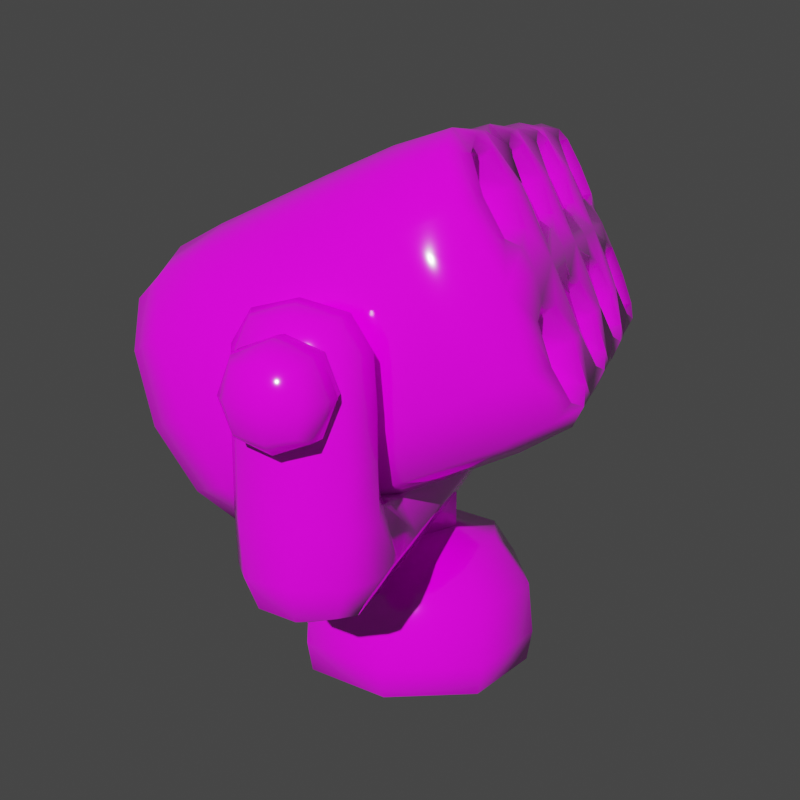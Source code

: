# Source: blend.blend  (saved by Blender 2.90.8; exported with 4.5.12 LTS)
import bpy
from mathutils import Matrix  # noqa: F401  (used for matrix-valued properties, if any)

bpy.ops.wm.read_factory_settings(use_empty=True)
scene = bpy.context.scene
scene.name = 'Scene'

# ---- collections
col_collection = bpy.data.collections.new('Collection'); scene.collection.children.link(col_collection)

# ---- images (referenced by path relative to the original .blend; pixels are not part of the script)
import os
ASSET_DIR = os.environ.get("B2B_ASSET_DIR", "")  # directory of the original .blend (textures are referenced by path, not embedded)
HERE = os.path.dirname(os.path.abspath(__file__))  # packed textures are extracted next to this script under _unpacked/

def load_image(name, relpath, width, height, colorspace="sRGB"):
    """Load a texture the original file referenced (path relative to the .blend, or extracted next to this script)."""
    p = next((c for c in (os.path.join(HERE, relpath), os.path.join(ASSET_DIR, relpath)) if relpath and os.path.exists(c)), "")
    if p:
        img = bpy.data.images.load(p, check_existing=True)
        img.name = name
    else:  # same state as the original file: an image datablock whose file is absent (Cycles renders it pink)
        img = bpy.data.images.new(name, width, height)
        img.source = "FILE"
        img.filepath = "//" + (relpath or name)
    img.colorspace_settings.name = colorspace
    return img
img_colortexture_png = load_image('colorTexture.png', 'colorTexture.png', 1024, 1024, 'sRGB')

# ---- materials (node trees are filled in below, after node groups)
mat_001 = bpy.data.materials.new('材质.001')

# ---- material node trees
mat_001.use_nodes = True; mat_001.node_tree.nodes.clear()
_N = mat_001.node_tree.nodes; _L = mat_001.node_tree.links
n0 = _N.new('ShaderNodeBsdfPrincipled'); n0.name = 'Principled BSDF'; n0.location = (10, 300)
n0.distribution = 'GGX'
n0.subsurface_method = 'BURLEY'
n0.inputs[2].default_value = 0.08961
n0.inputs[3].default_value = 1.45
n0.inputs[13].default_value = 0.9
n0.inputs[27].default_value = (0.0, 0.0, 0.0, 1.0)
n0.inputs[28].default_value = 1.0
n1 = _N.new('ShaderNodeOutputMaterial'); n1.name = 'Material Output'; n1.location = (300, 300)
n2 = _N.new('ShaderNodeTexImage'); n2.name = '图像纹理'; n2.location = (-303, 181)
n2.image = img_colortexture_png
_L.new(n0.outputs[0], n1.inputs[0])
_L.new(n2.outputs[0], n0.inputs[0])
n1.is_active_output = True

# ---- world
world_world = bpy.data.worlds.new('World'); scene.world = world_world
world_world.use_nodes = True; world_world.node_tree.nodes.clear()
_N = world_world.node_tree.nodes; _L = world_world.node_tree.links
n0 = _N.new('ShaderNodeOutputWorld'); n0.name = 'World Output'; n0.location = (300, 300)
n1 = _N.new('ShaderNodeBackground'); n1.name = 'Background'; n1.location = (10, 300)
n1.inputs[0].default_value = (0.05088, 0.05088, 0.05088, 1.0)
_L.new(n1.outputs[0], n0.inputs[0])
n0.is_active_output = True
world_world.color = (0.05088, 0.05088, 0.05088)
world_world.use_sun_shadow = False
world_world.sun_shadow_jitter_overblur = 0.0

# ---- cameras
cam_x = bpy.data.cameras.new('相机')

# ---- lights
light_x = bpy.data.lights.new('日光', 'SUN')
light_x.transmission_factor = 0.0
light_x.energy = 4.0
light_x.shadow_soft_size = 0.125

# ---- meshes
me_002 = bpy.data.meshes.new('立方体.002')
me_002.from_pydata([(1.959, -0.3115, 1.435), (1.979, -0.3551, 2.009), (1.959, 0.3115, 1.435), (1.979, 0.3551, 2.009), (2.503, 0.3115, 2.009), (2.456, 0.2336, 1.492), (2.456, -0.2336, 1.492), (2.503, -0.3115, 2.009), (2.173, 0.2336, 3.15), (2.173, -0.2336, 3.15), (2.456, 0.2336, 3.15), (2.456, -0.2336, 3.15), (2.125, -0.3115, 2.684), (2.125, 0.3115, 2.684), (2.503, 0.3115, 2.684), (2.503, -0.3115, 2.684), (1.522, 0.3162, 1.906), (1.961, 0.4363, 1.677), (1.959, 4.657e-09, 1.349), (1.888, -4.657e-10, 2.1), (1.961, -0.4363, 1.677), (1.522, -0.3115, 1.435), (1.522, 0.3115, 1.435), (1.522, -0.3162, 1.906), (2.495, 0.2982, 1.686), (2.487, -9.313e-10, 1.455), (2.574, 1.863e-09, 2.009), (2.495, -0.2982, 1.686), (2.299, -0.4363, 2.009), (2.299, 0.4363, 2.009), (2.287, 0.2982, 1.445), (2.287, -0.2982, 1.445), (2.142, -9.313e-10, 3.183), (2.487, -1.863e-09, 3.183), (2.314, -0.2848, 3.183), (2.314, 0.2848, 3.183), (2.134, -0.2982, 2.978), (2.11, 0.3162, 2.354), (2.495, 0.2982, 2.978), (2.503, -0.3115, 2.352), (2.11, -0.3162, 2.354), (2.134, 0.2982, 2.978), (2.503, 0.3115, 2.352), (2.495, -0.2982, 2.978), (2.314, -0.4284, 2.684), (2.314, 0.4284, 2.684), (2.574, 1.421e-14, 2.684), (2.055, 0.0, 2.684), (1.523, 0.4295, 1.667), (2.066, 1.863e-09, 2.981), (1.522, -4.657e-10, 1.349), (1.515, 1.863e-09, 1.995), (1.523, -0.4295, 1.667), (2.563, 1.863e-09, 1.683), (2.293, 0.427, 1.681), (2.293, -0.427, 1.681), (2.29, -1.863e-09, 1.362), (2.314, 3.725e-09, 3.252), (2.563, -1.863e-09, 2.981), (2.314, 0.4103, 2.981), (2.314, -0.4103, 2.981), (2.311, -0.4295, 2.352), (2.311, 0.4295, 2.352), (2.574, -4.366e-11, 2.352), (2.035, -1.421e-14, 2.361), (-1.959, -0.3115, 1.435), (-1.979, -0.3551, 2.009), (-1.959, 0.3115, 1.435), (-1.979, 0.3551, 2.009), (-2.503, 0.3115, 2.009), (-2.456, 0.2336, 1.492), (-2.456, -0.2336, 1.492), (-2.503, -0.3115, 2.009), (-2.173, 0.2336, 3.15), (-2.173, -0.2336, 3.15), (-2.456, 0.2336, 3.15), (-2.456, -0.2336, 3.15), (-2.125, -0.3115, 2.684), (-2.125, 0.3115, 2.684), (-2.503, 0.3115, 2.684), (-2.503, -0.3115, 2.684), (0.0, 0.3115, 1.435), (0.0, 0.3115, 1.894), (0.0, -0.3115, 1.435), (0.0, -0.3115, 1.894), (-1.522, 0.3162, 1.906), (-1.961, 0.4363, 1.677), (-1.959, 4.657e-09, 1.349), (-1.888, -4.657e-10, 2.1), (-1.961, -0.4363, 1.677), (-1.522, -0.3115, 1.435), (-1.522, 0.3115, 1.435), (-1.522, -0.3162, 1.906), (0.0, 1.863e-09, 1.981), (0.0, 1.863e-09, 1.349), (0.0, -0.4284, 1.665), (0.0, 0.4284, 1.665), (-2.495, 0.2982, 1.686), (-2.487, -9.313e-10, 1.455), (-2.574, 1.863e-09, 2.009), (-2.495, -0.2982, 1.686), (-2.299, -0.4363, 2.009), (-2.299, 0.4363, 2.009), (-2.287, 0.2982, 1.445), (-2.287, -0.2982, 1.445), (-2.142, -9.313e-10, 3.183), (-2.487, -1.863e-09, 3.183), (-2.314, -0.2848, 3.183), (-2.314, 0.2848, 3.183), (-2.134, -0.2982, 2.978), (-2.11, 0.3162, 2.354), (-2.495, 0.2982, 2.978), (-2.503, -0.3115, 2.352), (-2.11, -0.3162, 2.354), (-2.134, 0.2982, 2.978), (-2.503, 0.3115, 2.352), (-2.495, -0.2982, 2.978), (-2.314, -0.4284, 2.684), (-2.314, 0.4284, 2.684), (-2.574, 1.421e-14, 2.684), (-2.055, 0.0, 2.684), (-1.523, 0.4295, 1.667), (-2.066, 1.863e-09, 2.981), (-1.522, -4.657e-10, 1.349), (-1.515, 1.863e-09, 1.995), (-1.523, -0.4295, 1.667), (-2.563, 1.863e-09, 1.683), (-2.293, 0.427, 1.681), (-2.293, -0.427, 1.681), (-2.29, -1.863e-09, 1.362), (-2.314, 3.725e-09, 3.252), (-2.563, -1.863e-09, 2.981), (-2.314, 0.4103, 2.981), (-2.314, -0.4103, 2.981), (-2.311, -0.4295, 2.352), (-2.311, 0.4295, 2.352), (-2.574, -4.366e-11, 2.352), (-2.035, -1.421e-14, 2.361), (2.5, -0.1696, 2.966), (2.835, -0.1696, 2.966), (2.5, 0.1696, 2.966), (2.835, 0.1696, 2.966), (2.5, -0.1696, 2.627), (2.835, -0.1696, 2.627), (2.5, 0.1696, 2.627), (2.835, 0.1696, 2.627), (2.607, -0.2261, 3.023), (2.607, 0.2261, 3.023), (2.607, 0.2261, 2.57), (2.607, -0.2261, 2.57), (2.495, -2.95e-07, 3.003), (2.738, -0.2164, 3.013), (2.856, -2.445e-07, 3.003), (2.528, 0.2164, 3.013), (2.495, 0.2067, 2.796), (2.856, 0.2067, 2.796), (2.528, 0.2164, 2.58), (2.495, -2.947e-07, 2.59), (2.856, -2.463e-07, 2.59), (2.528, -0.2164, 2.58), (2.495, -0.2067, 2.796), (2.856, -0.2067, 2.796), (2.528, -0.2164, 3.013), (2.738, 0.2164, 3.013), (2.738, 0.2164, 2.58), (2.738, -0.2164, 2.58), (2.607, -0.3109, 2.796), (2.607, -2.771e-07, 2.486), (2.607, 0.3109, 2.796), (2.607, -2.794e-07, 3.107), (2.74, -2.614e-07, 3.094), (2.74, 0.2978, 2.796), (2.74, -2.614e-07, 2.499), (2.74, -0.2978, 2.796), (2.486, -2.936e-07, 2.796), (2.898, -2.381e-07, 2.796), (2.528, -0.2978, 2.796), (2.528, -2.878e-07, 2.499), (2.528, 0.2978, 2.796), (2.528, -2.855e-07, 3.094), (-2.5, -0.1696, 2.966), (-2.835, -0.1696, 2.966), (-2.5, 0.1696, 2.966), (-2.835, 0.1696, 2.966), (-2.5, -0.1696, 2.627), (-2.835, -0.1696, 2.627), (-2.5, 0.1696, 2.627), (-2.835, 0.1696, 2.627), (-2.607, -0.2261, 3.023), (-2.607, 0.2261, 3.023), (-2.607, 0.2261, 2.57), (-2.607, -0.2261, 2.57), (-2.495, -2.95e-07, 3.003), (-2.738, -0.2164, 3.013), (-2.856, -2.445e-07, 3.003), (-2.528, 0.2164, 3.013), (-2.495, 0.2067, 2.796), (-2.856, 0.2067, 2.796), (-2.528, 0.2164, 2.58), (-2.495, -2.947e-07, 2.59), (-2.856, -2.463e-07, 2.59), (-2.528, -0.2164, 2.58), (-2.495, -0.2067, 2.796), (-2.856, -0.2067, 2.796), (-2.528, -0.2164, 3.013), (-2.738, 0.2164, 3.013), (-2.738, 0.2164, 2.58), (-2.738, -0.2164, 2.58), (-2.607, -0.3109, 2.796), (-2.607, -2.771e-07, 2.486), (-2.607, 0.3109, 2.796), (-2.607, -2.794e-07, 3.107), (-2.74, -2.614e-07, 3.094), (-2.74, 0.2978, 2.796), (-2.74, -2.614e-07, 2.499), (-2.74, -0.2978, 2.796), (-2.486, -2.936e-07, 2.796), (-2.898, -2.381e-07, 2.796), (-2.528, -0.2978, 2.796), (-2.528, -2.878e-07, 2.499), (-2.528, 0.2978, 2.796), (-2.528, -2.855e-07, 3.094), (-0.5, -0.5, 0.042), (-0.5, -0.5, 1.032), (-0.5, 0.5, 0.042), (-0.5, 0.5, 1.032), (0.5, -0.5, 0.042), (0.5, -0.5, 1.032), (0.5, 0.5, 0.042), (0.5, 0.5, 1.032), (-0.6667, -0.6667, 0.3594), (-0.6667, 0.6667, 0.3594), (0.6667, 0.6667, 0.3594), (0.6667, -0.6667, 0.3594), (-0.6096, -9.313e-10, 0.02918), (-0.6381, -0.6381, 0.7437), (-0.6096, -6.519e-09, 1.091), (-0.6381, 0.6381, 0.1256), (1.863e-09, 0.6096, 0.02918), (-5.588e-09, 0.6096, 1.091), (0.6381, 0.6381, 0.1256), (0.6096, -1.863e-09, 0.02918), (0.6096, -1.863e-09, 1.091), (0.6381, -0.6381, 0.1256), (-3.725e-09, -0.6096, 0.02918), (-9.313e-10, -0.6096, 1.091), (-0.6381, -0.6381, 0.1256), (-0.6381, 0.6381, 0.7437), (0.6381, 0.6381, 0.7437), (0.6381, -0.6381, 0.7437), (0.0, -0.9167, 0.3594), (0.9167, 0.0, 0.3594), (0.0, 0.9167, 0.3594), (-0.9167, 0.0, 0.3594), (-0.8781, 2.794e-09, 0.7495), (-5.588e-09, 0.8781, 0.7495), (0.8781, 5.588e-09, 0.7495), (5.588e-09, -0.8781, 0.7495), (4.657e-09, 1.304e-08, 0.002276), (-9.313e-10, -1.397e-08, 1.216), (7.451e-09, -0.8781, 0.1244), (0.8781, 7.451e-09, 0.1244), (-7.451e-09, 0.8781, 0.1244), (-0.8781, -7.451e-09, 0.1244), (0.0, 0.3061, 0.8263), (0.0, 0.3061, 1.865), (0.2911, 0.09459, 0.8263), (0.2911, 0.09459, 1.865), (0.1799, -0.2476, 0.8263), (0.1799, -0.2476, 1.865), (-0.1799, -0.2476, 0.8263), (-0.1799, -0.2476, 1.865), (-0.2911, 0.09459, 0.8263), (-0.2911, 0.09459, 1.865), (1.798, -0.6555, 1.733), (1.798, -1.257, 3.107), (1.834, 1.299, 2.532), (1.834, 0.6551, 4.001), (1.872, -0.1182, 1.877), (1.872, 0.5882, 2.187), (1.872, -0.08036, 3.713), (1.872, -0.7867, 3.404), (1.0, 1.397, 2.496), (1.0, 0.6953, 4.098), (1.006, -0.6577, 1.641), (1.006, -1.326, 3.168), (1.0, -0.1472, 3.866), (1.0, -0.8452, 3.56), (1.0, 0.655, 2.034), (1.0, -0.04301, 1.728), (2.014, 1.046, 3.297), (1.961, -1.109, 2.353), (2.153, 0.2539, 2.95), (2.153, -0.4775, 2.63), (1.026, -1.239, 2.296), (1.009, 1.13, 3.333), (1.33, 0.8006, 3.542), (1.323, 0.6589, 3.866), (1.683, 0.6589, 3.866), (1.702, 0.8006, 3.542), (0.3234, 0.8006, 3.542), (0.3234, 0.6589, 3.866), (0.6766, 0.6589, 3.866), (0.6766, 0.8006, 3.542), (0.3234, 1.202, 2.626), (0.3234, 1.06, 2.95), (0.6766, 1.06, 2.95), (0.6766, 1.202, 2.626), (1.323, 1.202, 2.626), (1.33, 1.06, 2.95), (1.702, 1.06, 2.95), (1.683, 1.202, 2.626), (1.391, -0.01113, 3.499), (1.391, 0.07625, 3.299), (1.609, 0.07625, 3.299), (1.609, -0.01113, 3.499), (0.3911, -0.01113, 3.499), (0.3911, 0.07625, 3.299), (0.6089, 0.07625, 3.299), (0.6089, -0.01113, 3.499), (0.3911, 0.39, 2.583), (0.3911, 0.4774, 2.383), (0.6089, 0.4774, 2.383), (0.6089, 0.39, 2.583), (1.391, 0.39, 2.583), (1.391, 0.4774, 2.383), (1.609, 0.4774, 2.383), (1.609, 0.39, 2.583), (-1.798, -0.6555, 1.733), (-1.798, -1.257, 3.107), (-1.834, 1.299, 2.532), (-1.834, 0.6551, 4.001), (-1.872, -0.1182, 1.877), (-1.872, 0.5882, 2.187), (-1.872, -0.08036, 3.713), (-1.872, -0.7867, 3.404), (-1.0, 1.397, 2.496), (1.108e-07, 1.397, 2.496), (1.136e-07, 0.6953, 4.098), (-1.0, 0.6953, 4.098), (1.192e-07, -0.6577, 1.641), (-1.006, -0.6577, 1.641), (-1.006, -1.326, 3.168), (1.192e-07, -1.326, 3.168), (1.192e-07, -0.1472, 3.866), (-1.0, -0.1472, 3.866), (1.192e-07, -0.8452, 3.56), (-1.0, -0.8452, 3.56), (-1.0, 0.655, 2.034), (1.192e-07, 0.655, 2.034), (-1.0, -0.04301, 1.728), (1.192e-07, -0.04301, 1.728), (-2.014, 1.046, 3.297), (-1.961, -1.109, 2.353), (-2.153, 0.2539, 2.95), (-2.153, -0.4775, 2.63), (-1.026, -1.239, 2.296), (1.192e-07, -1.239, 2.296), (1.204e-07, 1.13, 3.333), (-1.009, 1.13, 3.333), (-1.33, 0.8006, 3.542), (-1.323, 0.6589, 3.866), (-1.683, 0.6589, 3.866), (-1.702, 0.8006, 3.542), (-0.3234, 0.8006, 3.542), (-0.3234, 0.6589, 3.866), (-0.6766, 0.6589, 3.866), (-0.6766, 0.8006, 3.542), (-0.3234, 1.202, 2.626), (-0.3234, 1.06, 2.95), (-0.6766, 1.06, 2.95), (-0.6766, 1.202, 2.626), (-1.323, 1.202, 2.626), (-1.33, 1.06, 2.95), (-1.702, 1.06, 2.95), (-1.683, 1.202, 2.626), (-1.391, -0.01113, 3.499), (-1.391, 0.07625, 3.299), (-1.609, 0.07625, 3.299), (-1.609, -0.01113, 3.499), (-0.3911, -0.01113, 3.499), (-0.3911, 0.07625, 3.299), (-0.6089, 0.07625, 3.299), (-0.6089, -0.01113, 3.499), (-0.3911, 0.39, 2.583), (-0.3911, 0.4774, 2.383), (-0.6089, 0.4774, 2.383), (-0.6089, 0.39, 2.583), (-1.391, 0.39, 2.583), (-1.391, 0.4774, 2.383), (-1.609, 0.4774, 2.383), (-1.609, 0.39, 2.583), (1.484, 0.6122, 4.119), (2.021, 1.176, 2.83), (1.867, 0.9901, 2.367), (1.859, -1.086, 3.257), (1.913, -0.8687, 1.947), (1.49, -0.6575, 1.657), (1.859, -0.4292, 1.757), (1.872, 0.217, 2.024), (1.867, 0.3248, 3.887), (1.872, -0.4515, 3.551), (1.484, -0.1389, 3.847), (1.484, -0.8379, 3.541), (2.089, 0.4461, 2.511), (2.089, -0.2759, 2.195), (1.484, 1.356, 2.421), (0.5, 1.367, 2.413), (0.5, 0.6146, 4.132), (0.5008, -0.6577, 1.641), (1.49, -1.315, 3.157), (0.5008, -1.326, 3.168), (0.5, -0.1472, 3.866), (0.5, -0.8452, 3.56), (1.484, 0.6467, 2.053), (0.5, 0.655, 2.034), (1.484, -0.05241, 1.747), (0.5, -0.04301, 1.728), (1.192e-07, 0.2849, 1.872), (1.0, 0.2849, 1.872), (1.192e-07, 1.061, 2.224), (1.0, 1.061, 2.224), (1.0, -0.5173, 3.704), (1.192e-07, -0.5173, 3.704), (1.0, 0.2677, 4.036), (1.192e-07, 0.2677, 4.036), (1.001, -1.134, 3.411), (1.192e-07, -1.134, 3.411), (1.192e-07, -0.3486, 1.617), (1.001, -0.3486, 1.617), (1.018, -0.9781, 1.887), (1.211e-07, -0.9781, 1.887), (1.18e-07, 1.321, 2.881), (1.001, 1.321, 2.881), (2.021, 0.7915, 3.709), (1.913, -1.244, 2.805), (2.089, 0.0617, 3.389), (2.089, -0.6603, 3.073), (1.018, -1.362, 2.765), (1.211e-07, -1.362, 2.765), (1.18e-07, 0.9268, 3.781), (1.001, 0.9268, 3.781), (0.5006, 1.13, 3.333), (0.5032, -1.239, 2.296), (1.556, -1.222, 2.304), (2.153, -0.1204, 2.786), (2.142, 0.6645, 3.13), (2.129, -0.8353, 2.473), (1.568, 1.124, 3.331), (1.258, 0.7297, 3.704), (1.518, 0.8271, 3.482), (1.501, 0.6324, 3.927), (1.761, 0.7297, 3.704), (1.259, 1.007, 3.545), (1.243, 0.796, 4.003), (1.758, 0.789, 3.991), (1.826, 0.9983, 3.541), (0.2572, 0.7297, 3.704), (0.5, 0.8271, 3.482), (0.5, 0.6324, 3.927), (0.7428, 0.7297, 3.704), (0.2429, 1.007, 3.545), (0.2429, 0.796, 4.003), (0.7571, 0.796, 4.003), (0.7577, 1.007, 3.545), (0.2572, 1.131, 2.788), (0.5, 1.228, 2.566), (0.5, 1.033, 3.011), (0.7428, 1.131, 2.788), (0.2429, 1.396, 2.634), (0.2429, 1.202, 3.1), (0.7577, 1.202, 3.1), (0.7571, 1.396, 2.634), (1.258, 1.131, 2.788), (1.501, 1.228, 2.566), (1.518, 1.033, 3.011), (1.761, 1.131, 2.788), (1.243, 1.396, 2.634), (1.259, 1.202, 3.1), (1.826, 1.193, 3.096), (1.758, 1.382, 2.637), (1.367, -0.03292, 3.37), (1.5, 0.02034, 3.249), (1.5, -0.08618, 3.492), (1.633, -0.03292, 3.37), (0.3672, -0.03292, 3.37), (0.5, 0.02034, 3.249), (0.5, -0.08618, 3.492), (0.6328, -0.03292, 3.37), (0.3672, 0.3682, 2.454), (0.5, 0.4215, 2.333), (0.5, 0.3149, 2.576), (0.6328, 0.3682, 2.454), (1.367, 0.3682, 2.454), (1.5, 0.4215, 2.333), (1.5, 0.3149, 2.576), (1.633, 0.3682, 2.454), (0.3571, 0.2869, 3.666), (0.3571, 0.4016, 3.405), (0.6429, 0.4016, 3.405), (0.6429, 0.2869, 3.666), (1.357, 0.2869, 3.666), (1.358, 0.4016, 3.405), (1.646, 0.4016, 3.405), (1.644, 0.2869, 3.666), (1.358, 0.6881, 2.75), (1.357, 0.8027, 2.488), (1.644, 0.8027, 2.488), (1.646, 0.6881, 2.75), (0.3571, 0.6881, 2.75), (0.3571, 0.8027, 2.488), (0.6429, 0.8027, 2.488), (0.6429, 0.6881, 2.75), (-1.484, 0.6122, 4.119), (-2.021, 1.176, 2.83), (-1.867, 0.9901, 2.367), (-1.859, -1.086, 3.257), (-1.913, -0.8687, 1.947), (-1.49, -0.6575, 1.657), (-1.859, -0.4292, 1.757), (-1.872, 0.217, 2.024), (-1.867, 0.3248, 3.887), (-1.872, -0.4515, 3.551), (-1.484, -0.1389, 3.847), (-1.484, -0.8379, 3.541), (-2.089, 0.4461, 2.511), (-2.089, -0.2759, 2.195), (-1.484, 1.356, 2.421), (-0.5, 1.367, 2.413), (-0.5, 0.6146, 4.132), (-0.5008, -0.6577, 1.641), (-1.49, -1.315, 3.157), (-0.5008, -1.326, 3.168), (-0.5, -0.1472, 3.866), (-0.5, -0.8452, 3.56), (-1.484, 0.6467, 2.053), (-0.5, 0.655, 2.034), (-1.484, -0.05241, 1.747), (-0.5, -0.04301, 1.728), (-1.0, 0.2849, 1.872), (-1.0, 1.061, 2.224), (-1.0, -0.5173, 3.704), (-1.0, 0.2677, 4.036), (-1.001, -1.134, 3.411), (-1.001, -0.3486, 1.617), (-1.018, -0.9781, 1.887), (-1.001, 1.321, 2.881), (-2.021, 0.7915, 3.709), (-1.913, -1.244, 2.805), (-2.089, 0.0617, 3.389), (-2.089, -0.6603, 3.073), (-1.018, -1.362, 2.765), (-1.001, 0.9268, 3.781), (-0.5006, 1.13, 3.333), (-0.5032, -1.239, 2.296), (-1.556, -1.222, 2.304), (-2.153, -0.1204, 2.786), (-2.142, 0.6645, 3.13), (-2.129, -0.8353, 2.473), (-1.568, 1.124, 3.331), (-1.258, 0.7297, 3.704), (-1.518, 0.8271, 3.482), (-1.501, 0.6324, 3.927), (-1.761, 0.7297, 3.704), (-1.259, 1.007, 3.545), (-1.243, 0.796, 4.003), (-1.758, 0.789, 3.991), (-1.826, 0.9983, 3.541), (-0.2572, 0.7297, 3.704), (-0.5, 0.8271, 3.482), (-0.5, 0.6324, 3.927), (-0.7428, 0.7297, 3.704), (-0.2429, 1.007, 3.545), (-0.2429, 0.796, 4.003), (-0.7571, 0.796, 4.003), (-0.7577, 1.007, 3.545), (-0.2572, 1.131, 2.788), (-0.5, 1.228, 2.566), (-0.5, 1.033, 3.011), (-0.7428, 1.131, 2.788), (-0.2429, 1.396, 2.634), (-0.2429, 1.202, 3.1), (-0.7577, 1.202, 3.1), (-0.7571, 1.396, 2.634), (-1.258, 1.131, 2.788), (-1.501, 1.228, 2.566), (-1.518, 1.033, 3.011), (-1.761, 1.131, 2.788), (-1.243, 1.396, 2.634), (-1.259, 1.202, 3.1), (-1.826, 1.193, 3.096), (-1.758, 1.382, 2.637), (-1.367, -0.03292, 3.37), (-1.5, 0.02034, 3.249), (-1.5, -0.08618, 3.492), (-1.633, -0.03292, 3.37), (-0.3672, -0.03292, 3.37), (-0.5, 0.02034, 3.249), (-0.5, -0.08618, 3.492), (-0.6328, -0.03292, 3.37), (-0.3672, 0.3682, 2.454), (-0.5, 0.4215, 2.333), (-0.5, 0.3149, 2.576), (-0.6328, 0.3682, 2.454), (-1.367, 0.3682, 2.454), (-1.5, 0.4215, 2.333), (-1.5, 0.3149, 2.576), (-1.633, 0.3682, 2.454), (-0.3571, 0.2869, 3.666), (-0.3571, 0.4016, 3.405), (-0.6429, 0.4016, 3.405), (-0.6429, 0.2869, 3.666), (-1.357, 0.2869, 3.666), (-1.358, 0.4016, 3.405), (-1.646, 0.4016, 3.405), (-1.644, 0.2869, 3.666), (-1.358, 0.6881, 2.75), (-1.357, 0.8027, 2.488), (-1.644, 0.8027, 2.488), (-1.646, 0.6881, 2.75), (-0.3571, 0.6881, 2.75), (-0.3571, 0.8027, 2.488), (-0.6429, 0.8027, 2.488), (-0.6429, 0.6881, 2.75), (0.5, 0.2589, 3.713), (2.067, -0.9974, 2.922), (1.483, -0.3579, 1.635), (1.483, 1.049, 2.237), (1.484, 0.2764, 1.891), (2.081, 0.4673, 3.566), (2.089, -0.3114, 3.226), (0.5, 0.2849, 1.872), (0.5, 1.059, 2.22), (1.484, -0.5091, 3.685), (0.5, -0.5173, 3.704), (1.483, 0.2692, 4.018), (0.5, 0.2632, 4.037), (1.483, -1.127, 3.392), (0.5001, -1.134, 3.411), (0.5001, -0.3486, 1.617), (1.532, -1.348, 2.769), (0.5023, -1.362, 2.765), (0.5, 0.4167, 3.352), (0.3033, 0.3378, 3.533), (0.5023, -0.9781, 1.887), (1.532, -0.9653, 1.896), (2.089, 0.07297, 2.348), (2.081, 0.8511, 2.689), (2.067, -0.6152, 2.049), (1.161, 0.9035, 3.778), (1.498, 0.754, 4.076), (1.887, 0.8884, 3.769), (1.551, 1.04, 3.467), (0.1587, 0.9035, 3.778), (0.5, 0.7549, 4.079), (0.8415, 0.9035, 3.778), (0.5001, 1.041, 3.468), (0.1587, 1.303, 2.866), (0.5001, 1.168, 3.177), (0.8415, 1.303, 2.866), (0.5, 1.423, 2.553), (1.161, 1.303, 2.866), (1.551, 1.167, 3.177), (1.887, 1.286, 2.861), (1.498, 1.421, 2.554), (1.5, -0.1703, 3.31), (0.5, -0.1703, 3.31), (0.5, 0.2308, 2.394), (1.5, 0.2308, 2.394), (1.303, 0.3378, 3.533), (0.6967, 0.3378, 3.533), (1.502, 0.4167, 3.352), (1.5, 0.2589, 3.713), (1.303, 0.7389, 2.617), (1.699, 0.3378, 3.533), (1.5, 0.8178, 2.436), (1.502, 0.66, 2.797), (0.3033, 0.7389, 2.617), (1.699, 0.7389, 2.617), (0.5, 0.8178, 2.436), (0.5, 0.66, 2.797), (0.6967, 0.7389, 2.617), (-0.5, 0.2589, 3.713), (-2.067, -0.9974, 2.922), (-1.483, -0.3579, 1.635), (-1.483, 1.049, 2.237), (-1.484, 0.2764, 1.891), (-2.081, 0.4673, 3.566), (-2.089, -0.3114, 3.226), (-0.5, 0.2849, 1.872), (-0.5, 1.059, 2.22), (-1.484, -0.5091, 3.685), (-0.5, -0.5173, 3.704), (-1.483, 0.2692, 4.018), (-0.5, 0.2632, 4.037), (-1.483, -1.127, 3.392), (-0.5001, -1.134, 3.411), (-0.5001, -0.3486, 1.617), (-1.532, -1.348, 2.769), (-0.5023, -1.362, 2.765), (-0.5, 0.4167, 3.352), (-0.3033, 0.3378, 3.533), (-0.5023, -0.9781, 1.887), (-1.532, -0.9653, 1.896), (-2.089, 0.07297, 2.348), (-2.081, 0.8511, 2.689), (-2.067, -0.6152, 2.049), (-1.161, 0.9035, 3.778), (-1.498, 0.754, 4.076), (-1.887, 0.8884, 3.769), (-1.551, 1.04, 3.467), (-0.1587, 0.9035, 3.778), (-0.5, 0.7549, 4.079), (-0.8415, 0.9035, 3.778), (-0.5001, 1.041, 3.468), (-0.1587, 1.303, 2.866), (-0.5001, 1.168, 3.177), (-0.8415, 1.303, 2.866), (-0.5, 1.423, 2.553), (-1.161, 1.303, 2.866), (-1.551, 1.167, 3.177), (-1.887, 1.286, 2.861), (-1.498, 1.421, 2.554), (-1.5, -0.1703, 3.31), (-0.5, -0.1703, 3.31), (-0.5, 0.2308, 2.394), (-1.5, 0.2308, 2.394), (-1.303, 0.3378, 3.533), (-0.6967, 0.3378, 3.533), (-1.502, 0.4167, 3.352), (-1.5, 0.2589, 3.713), (-1.303, 0.7389, 2.617), (-1.699, 0.3378, 3.533), (-1.5, 0.8178, 2.436), (-1.502, 0.66, 2.797), (-0.3033, 0.7389, 2.617), (-1.699, 0.7389, 2.617), (-0.5, 0.8178, 2.436), (-0.5, 0.66, 2.797), (-0.6967, 0.7389, 2.617)], [], [(81, 96, 48, 22), (96, 82, 16, 48), (48, 16, 3, 17), (22, 48, 17, 2), (13, 47, 49, 41), (47, 12, 36, 49), (49, 36, 9, 32), (41, 49, 32, 8), (81, 22, 50, 94), (22, 2, 18, 50), (50, 18, 0, 21), (94, 50, 21, 83), (3, 16, 51, 19), (16, 82, 93, 51), (51, 93, 84, 23), (19, 51, 23, 1), (0, 20, 52, 21), (20, 1, 23, 52), (52, 23, 84, 95), (21, 52, 95, 83), (5, 24, 53, 25), (24, 4, 26, 53), (53, 26, 7, 27), (25, 53, 27, 6), (2, 17, 54, 30), (17, 3, 29, 54), (54, 29, 4, 24), (30, 54, 24, 5), (1, 20, 55, 28), (20, 0, 31, 55), (55, 31, 6, 27), (28, 55, 27, 7), (0, 18, 56, 31), (18, 2, 30, 56), (56, 30, 5, 25), (31, 56, 25, 6), (8, 32, 57, 35), (32, 9, 34, 57), (57, 34, 11, 33), (35, 57, 33, 10), (15, 46, 58, 43), (46, 14, 38, 58), (58, 38, 10, 33), (43, 58, 33, 11), (14, 45, 59, 38), (45, 13, 41, 59), (59, 41, 8, 35), (38, 59, 35, 10), (12, 44, 60, 36), (44, 15, 43, 60), (60, 43, 11, 34), (36, 60, 34, 9), (1, 28, 61, 40), (28, 7, 39, 61), (61, 39, 15, 44), (40, 61, 44, 12), (4, 29, 62, 42), (29, 3, 37, 62), (62, 37, 13, 45), (42, 62, 45, 14), (7, 26, 63, 39), (26, 4, 42, 63), (63, 42, 14, 46), (39, 63, 46, 15), (3, 19, 64, 37), (19, 1, 40, 64), (64, 40, 12, 47), (37, 64, 47, 13), (81, 91, 121, 96), (96, 121, 85, 82), (121, 86, 68, 85), (91, 67, 86, 121), (78, 114, 122, 120), (120, 122, 109, 77), (122, 105, 74, 109), (114, 73, 105, 122), (81, 94, 123, 91), (91, 123, 87, 67), (123, 90, 65, 87), (94, 83, 90, 123), (68, 88, 124, 85), (85, 124, 93, 82), (124, 92, 84, 93), (88, 66, 92, 124), (65, 90, 125, 89), (89, 125, 92, 66), (125, 95, 84, 92), (90, 83, 95, 125), (70, 98, 126, 97), (97, 126, 99, 69), (126, 100, 72, 99), (98, 71, 100, 126), (67, 103, 127, 86), (86, 127, 102, 68), (127, 97, 69, 102), (103, 70, 97, 127), (66, 101, 128, 89), (89, 128, 104, 65), (128, 100, 71, 104), (101, 72, 100, 128), (65, 104, 129, 87), (87, 129, 103, 67), (129, 98, 70, 103), (104, 71, 98, 129), (73, 108, 130, 105), (105, 130, 107, 74), (130, 106, 76, 107), (108, 75, 106, 130), (80, 116, 131, 119), (119, 131, 111, 79), (131, 106, 75, 111), (116, 76, 106, 131), (79, 111, 132, 118), (118, 132, 114, 78), (132, 108, 73, 114), (111, 75, 108, 132), (77, 109, 133, 117), (117, 133, 116, 80), (133, 107, 76, 116), (109, 74, 107, 133), (66, 113, 134, 101), (101, 134, 112, 72), (134, 117, 80, 112), (113, 77, 117, 134), (69, 115, 135, 102), (102, 135, 110, 68), (135, 118, 78, 110), (115, 79, 118, 135), (72, 112, 136, 99), (99, 136, 115, 69), (136, 119, 79, 115), (112, 80, 119, 136), (68, 110, 137, 88), (88, 137, 113, 66), (137, 120, 77, 113), (110, 78, 120, 137), (146, 151, 170, 169), (151, 139, 152, 170), (170, 152, 141, 163), (169, 170, 163, 147), (147, 163, 171, 168), (163, 141, 155, 171), (171, 155, 145, 164), (168, 171, 164, 148), (148, 164, 172, 167), (164, 145, 158, 172), (172, 158, 143, 165), (167, 172, 165, 149), (149, 165, 173, 166), (165, 143, 161, 173), (173, 161, 139, 151), (166, 173, 151, 146), (140, 154, 174, 150), (154, 144, 157, 174), (174, 157, 142, 160), (150, 174, 160, 138), (145, 155, 175, 158), (155, 141, 152, 175), (175, 152, 139, 161), (158, 175, 161, 143), (142, 159, 176, 160), (159, 149, 166, 176), (176, 166, 146, 162), (160, 176, 162, 138), (144, 156, 177, 157), (156, 148, 167, 177), (177, 167, 149, 159), (157, 177, 159, 142), (140, 153, 178, 154), (153, 147, 168, 178), (178, 168, 148, 156), (154, 178, 156, 144), (138, 162, 179, 150), (162, 146, 169, 179), (179, 169, 147, 153), (150, 179, 153, 140), (188, 211, 212, 193), (193, 212, 194, 181), (212, 205, 183, 194), (211, 189, 205, 212), (189, 210, 213, 205), (205, 213, 197, 183), (213, 206, 187, 197), (210, 190, 206, 213), (190, 209, 214, 206), (206, 214, 200, 187), (214, 207, 185, 200), (209, 191, 207, 214), (191, 208, 215, 207), (207, 215, 203, 185), (215, 193, 181, 203), (208, 188, 193, 215), (182, 192, 216, 196), (196, 216, 199, 186), (216, 202, 184, 199), (192, 180, 202, 216), (187, 200, 217, 197), (197, 217, 194, 183), (217, 203, 181, 194), (200, 185, 203, 217), (184, 202, 218, 201), (201, 218, 208, 191), (218, 204, 188, 208), (202, 180, 204, 218), (186, 199, 219, 198), (198, 219, 209, 190), (219, 201, 191, 209), (199, 184, 201, 219), (182, 196, 220, 195), (195, 220, 210, 189), (220, 198, 190, 210), (196, 186, 198, 220), (180, 192, 221, 204), (204, 221, 211, 188), (221, 195, 189, 211), (192, 182, 195, 221), (230, 235, 254, 253), (235, 223, 236, 254), (254, 236, 225, 247), (253, 254, 247, 231), (231, 247, 255, 252), (247, 225, 239, 255), (255, 239, 229, 248), (252, 255, 248, 232), (232, 248, 256, 251), (248, 229, 242, 256), (256, 242, 227, 249), (251, 256, 249, 233), (233, 249, 257, 250), (249, 227, 245, 257), (257, 245, 223, 235), (250, 257, 235, 230), (224, 238, 258, 234), (238, 228, 241, 258), (258, 241, 226, 244), (234, 258, 244, 222), (229, 239, 259, 242), (239, 225, 236, 259), (259, 236, 223, 245), (242, 259, 245, 227), (226, 243, 260, 244), (243, 233, 250, 260), (260, 250, 230, 246), (244, 260, 246, 222), (228, 240, 261, 241), (240, 232, 251, 261), (261, 251, 233, 243), (241, 261, 243, 226), (224, 237, 262, 238), (237, 231, 252, 262), (262, 252, 232, 240), (238, 262, 240, 228), (222, 246, 263, 234), (246, 230, 253, 263), (263, 253, 231, 237), (234, 263, 237, 224), (264, 265, 267, 266), (266, 267, 269, 268), (268, 269, 271, 270), (267, 265, 273, 271, 269), (270, 271, 273, 272), (272, 273, 265, 264), (264, 266, 268, 270, 272), (301, 459, 624, 497), (459, 302, 500, 624), (624, 500, 319, 487), (497, 624, 487, 316), (293, 437, 625, 447), (437, 281, 395, 625), (625, 395, 275, 435), (447, 625, 435, 291), (289, 416, 626, 429), (416, 278, 398, 626), (626, 398, 274, 397), (429, 626, 397, 284), (282, 406, 627, 421), (406, 276, 394, 627), (627, 394, 279, 414), (421, 627, 414, 288), (288, 414, 628, 419), (414, 279, 399, 628), (628, 399, 278, 416), (419, 628, 416, 289), (290, 434, 629, 446), (434, 277, 400, 629), (629, 400, 280, 436), (446, 629, 436, 292), (292, 436, 630, 445), (436, 280, 401, 630), (630, 401, 281, 437), (445, 630, 437, 293), (349, 415, 631, 418), (415, 288, 419, 631), (631, 419, 289, 417), (418, 631, 417, 351), (337, 407, 632, 420), (407, 282, 421, 632), (632, 421, 288, 415), (420, 632, 415, 349), (280, 402, 633, 401), (402, 286, 422, 633), (633, 422, 287, 403), (401, 633, 403, 281), (286, 412, 634, 422), (412, 344, 423, 634), (634, 423, 346, 413), (422, 634, 413, 287), (277, 392, 635, 400), (392, 283, 424, 635), (635, 424, 286, 402), (400, 635, 402, 280), (283, 408, 636, 424), (408, 338, 425, 636), (636, 425, 344, 412), (424, 636, 412, 286), (281, 403, 637, 395), (403, 287, 426, 637), (637, 426, 285, 410), (395, 637, 410, 275), (287, 413, 638, 426), (413, 346, 427, 638), (638, 427, 343, 411), (426, 638, 411, 285), (351, 417, 639, 428), (417, 289, 429, 639), (639, 429, 284, 409), (428, 639, 409, 340), (291, 435, 640, 444), (435, 275, 410, 640), (640, 410, 285, 438), (444, 640, 438, 294), (294, 438, 641, 443), (438, 285, 411, 641), (641, 411, 343, 439), (443, 641, 439, 357), (303, 458, 642, 499), (458, 300, 498, 642), (642, 498, 317, 486), (499, 642, 486, 318), (300, 457, 643, 498), (457, 301, 497, 643), (643, 497, 316, 485), (498, 643, 485, 317), (284, 430, 644, 409), (430, 294, 443, 644), (644, 443, 357, 431), (409, 644, 431, 340), (274, 396, 645, 397), (396, 291, 444, 645), (645, 444, 294, 430), (397, 645, 430, 284), (279, 404, 646, 399), (404, 292, 445, 646), (646, 445, 293, 405), (399, 646, 405, 278), (276, 393, 647, 394), (393, 290, 446, 647), (647, 446, 292, 404), (394, 647, 404, 279), (278, 405, 648, 398), (405, 293, 447, 648), (648, 447, 291, 396), (398, 648, 396, 274), (295, 441, 649, 453), (441, 283, 454, 649), (649, 454, 297, 449), (453, 649, 449, 296), (283, 392, 650, 454), (392, 277, 455, 650), (650, 455, 298, 451), (454, 650, 451, 297), (277, 434, 651, 455), (434, 290, 456, 651), (651, 456, 299, 452), (455, 651, 452, 298), (290, 448, 652, 456), (448, 295, 453, 652), (652, 453, 296, 450), (456, 652, 450, 299), (358, 440, 653, 461), (440, 338, 462, 653), (653, 462, 301, 457), (461, 653, 457, 300), (338, 408, 654, 462), (408, 283, 463, 654), (654, 463, 302, 459), (462, 654, 459, 301), (283, 441, 655, 463), (441, 295, 464, 655), (655, 464, 303, 460), (463, 655, 460, 302), (295, 442, 656, 464), (442, 358, 461, 656), (656, 461, 300, 458), (464, 656, 458, 303), (337, 432, 657, 469), (432, 358, 470, 657), (657, 470, 305, 465), (469, 657, 465, 304), (358, 442, 658, 470), (442, 295, 471, 658), (658, 471, 306, 467), (470, 658, 467, 305), (295, 433, 659, 471), (433, 282, 472, 659), (659, 472, 307, 468), (471, 659, 468, 306), (282, 407, 660, 472), (407, 337, 469, 660), (660, 469, 304, 466), (472, 660, 466, 307), (282, 433, 661, 477), (433, 295, 478, 661), (661, 478, 309, 473), (477, 661, 473, 308), (295, 448, 662, 478), (448, 290, 479, 662), (662, 479, 310, 475), (478, 662, 475, 309), (290, 393, 663, 479), (393, 276, 480, 663), (663, 480, 311, 476), (479, 663, 476, 310), (276, 406, 664, 480), (406, 282, 477, 664), (664, 477, 308, 474), (480, 664, 474, 311), (313, 481, 665, 482), (481, 312, 483, 665), (665, 483, 315, 484), (482, 665, 484, 314), (317, 485, 666, 486), (485, 316, 487, 666), (666, 487, 319, 488), (486, 666, 488, 318), (321, 489, 667, 490), (489, 320, 491, 667), (667, 491, 323, 492), (490, 667, 492, 322), (325, 493, 668, 494), (493, 324, 495, 668), (668, 495, 327, 496), (494, 668, 496, 326), (296, 449, 669, 502), (449, 297, 501, 669), (669, 501, 312, 481), (502, 669, 481, 313), (302, 460, 670, 500), (460, 303, 499, 670), (670, 499, 318, 488), (500, 670, 488, 319), (299, 450, 671, 503), (450, 296, 502, 671), (671, 502, 313, 482), (503, 671, 482, 314), (297, 451, 672, 501), (451, 298, 504, 672), (672, 504, 315, 483), (501, 672, 483, 312), (308, 473, 673, 506), (473, 309, 505, 673), (673, 505, 324, 493), (506, 673, 493, 325), (298, 452, 674, 504), (452, 299, 503, 674), (674, 503, 314, 484), (504, 674, 484, 315), (311, 474, 675, 507), (474, 308, 506, 675), (675, 506, 325, 494), (507, 675, 494, 326), (309, 475, 676, 505), (475, 310, 508, 676), (676, 508, 327, 495), (505, 676, 495, 324), (304, 465, 677, 510), (465, 305, 509, 677), (677, 509, 320, 489), (510, 677, 489, 321), (310, 476, 678, 508), (476, 311, 507, 678), (678, 507, 326, 496), (508, 678, 496, 327), (307, 466, 679, 511), (466, 304, 510, 679), (679, 510, 321, 490), (511, 679, 490, 322), (305, 467, 680, 509), (467, 306, 512, 680), (680, 512, 323, 491), (509, 680, 491, 320), (306, 468, 681, 512), (468, 307, 511, 681), (681, 511, 322, 492), (512, 681, 492, 323), (365, 608, 682, 570), (608, 380, 598, 682), (682, 598, 383, 611), (570, 682, 611, 366), (355, 558, 683, 550), (558, 353, 548, 683), (683, 548, 329, 516), (550, 683, 516, 335), (350, 544, 684, 537), (544, 341, 518, 684), (684, 518, 328, 519), (537, 684, 519, 332), (336, 540, 685, 527), (540, 348, 535, 685), (685, 535, 333, 515), (527, 685, 515, 330), (348, 539, 686, 535), (539, 350, 537, 686), (686, 537, 332, 520), (535, 686, 520, 333), (352, 557, 687, 547), (557, 354, 549, 687), (687, 549, 334, 521), (547, 687, 521, 331), (354, 556, 688, 549), (556, 355, 550, 688), (688, 550, 335, 522), (549, 688, 522, 334), (349, 418, 689, 536), (418, 351, 538, 689), (689, 538, 350, 539), (536, 689, 539, 348), (337, 420, 690, 528), (420, 349, 536, 690), (690, 536, 348, 540), (528, 690, 540, 336), (334, 522, 691, 523), (522, 335, 524, 691), (691, 524, 347, 541), (523, 691, 541, 345), (345, 541, 692, 533), (541, 347, 534, 692), (692, 534, 346, 423), (533, 692, 423, 344), (331, 521, 693, 513), (521, 334, 523, 693), (693, 523, 345, 542), (513, 693, 542, 339), (339, 542, 694, 529), (542, 345, 533, 694), (694, 533, 344, 425), (529, 694, 425, 338), (335, 516, 695, 524), (516, 329, 531, 695), (695, 531, 342, 543), (524, 695, 543, 347), (347, 543, 696, 534), (543, 342, 532, 696), (696, 532, 343, 427), (534, 696, 427, 346), (351, 428, 697, 538), (428, 340, 530, 697), (697, 530, 341, 544), (538, 697, 544, 350), (353, 555, 698, 548), (555, 356, 551, 698), (698, 551, 342, 531), (548, 698, 531, 329), (356, 554, 699, 551), (554, 357, 439, 699), (699, 439, 343, 532), (551, 699, 532, 342), (367, 610, 700, 569), (610, 382, 597, 700), (700, 597, 381, 609), (569, 700, 609, 364), (364, 609, 701, 568), (609, 381, 596, 701), (701, 596, 380, 608), (568, 701, 608, 365), (341, 530, 702, 545), (530, 340, 431, 702), (702, 431, 357, 554), (545, 702, 554, 356), (328, 518, 703, 517), (518, 341, 545, 703), (703, 545, 356, 555), (517, 703, 555, 353), (333, 520, 704, 525), (520, 332, 526, 704), (704, 526, 355, 556), (525, 704, 556, 354), (330, 515, 705, 514), (515, 333, 525, 705), (705, 525, 354, 557), (514, 705, 557, 352), (332, 519, 706, 526), (519, 328, 517, 706), (706, 517, 353, 558), (526, 706, 558, 355), (359, 564, 707, 552), (564, 360, 560, 707), (707, 560, 361, 565), (552, 707, 565, 339), (339, 565, 708, 513), (565, 361, 562, 708), (708, 562, 362, 566), (513, 708, 566, 331), (331, 566, 709, 547), (566, 362, 563, 709), (709, 563, 363, 567), (547, 709, 567, 352), (352, 567, 710, 559), (567, 363, 561, 710), (710, 561, 360, 564), (559, 710, 564, 359), (358, 572, 711, 440), (572, 364, 568, 711), (711, 568, 365, 573), (440, 711, 573, 338), (338, 573, 712, 529), (573, 365, 570, 712), (712, 570, 366, 574), (529, 712, 574, 339), (339, 574, 713, 552), (574, 366, 571, 713), (713, 571, 367, 575), (552, 713, 575, 359), (359, 575, 714, 553), (575, 367, 569, 714), (714, 569, 364, 572), (553, 714, 572, 358), (337, 580, 715, 432), (580, 368, 576, 715), (715, 576, 369, 581), (432, 715, 581, 358), (358, 581, 716, 553), (581, 369, 578, 716), (716, 578, 370, 582), (553, 716, 582, 359), (359, 582, 717, 546), (582, 370, 579, 717), (717, 579, 371, 583), (546, 717, 583, 336), (336, 583, 718, 528), (583, 371, 577, 718), (718, 577, 368, 580), (528, 718, 580, 337), (336, 588, 719, 546), (588, 372, 584, 719), (719, 584, 373, 589), (546, 719, 589, 359), (359, 589, 720, 559), (589, 373, 586, 720), (720, 586, 374, 590), (559, 720, 590, 352), (352, 590, 721, 514), (590, 374, 587, 721), (721, 587, 375, 591), (514, 721, 591, 330), (330, 591, 722, 527), (591, 375, 585, 722), (722, 585, 372, 588), (527, 722, 588, 336), (377, 593, 723, 592), (593, 378, 595, 723), (723, 595, 379, 594), (592, 723, 594, 376), (381, 597, 724, 596), (597, 382, 599, 724), (724, 599, 383, 598), (596, 724, 598, 380), (385, 601, 725, 600), (601, 386, 603, 725), (725, 603, 387, 602), (600, 725, 602, 384), (389, 605, 726, 604), (605, 390, 607, 726), (726, 607, 391, 606), (604, 726, 606, 388), (360, 613, 727, 560), (613, 377, 592, 727), (727, 592, 376, 612), (560, 727, 612, 361), (366, 611, 728, 571), (611, 383, 599, 728), (728, 599, 382, 610), (571, 728, 610, 367), (363, 614, 729, 561), (614, 378, 593, 729), (729, 593, 377, 613), (561, 729, 613, 360), (361, 612, 730, 562), (612, 376, 594, 730), (730, 594, 379, 615), (562, 730, 615, 362), (372, 617, 731, 584), (617, 389, 604, 731), (731, 604, 388, 616), (584, 731, 616, 373), (362, 615, 732, 563), (615, 379, 595, 732), (732, 595, 378, 614), (563, 732, 614, 363), (375, 618, 733, 585), (618, 390, 605, 733), (733, 605, 389, 617), (585, 733, 617, 372), (373, 616, 734, 586), (616, 388, 606, 734), (734, 606, 391, 619), (586, 734, 619, 374), (368, 621, 735, 576), (621, 385, 600, 735), (735, 600, 384, 620), (576, 735, 620, 369), (374, 619, 736, 587), (619, 391, 607, 736), (736, 607, 390, 618), (587, 736, 618, 375), (371, 622, 737, 577), (622, 386, 601, 737), (737, 601, 385, 621), (577, 737, 621, 368), (369, 620, 738, 578), (620, 384, 602, 738), (738, 602, 387, 623), (578, 738, 623, 370), (370, 623, 739, 579), (623, 387, 603, 739), (739, 603, 386, 622), (579, 739, 622, 371)])
me_002.polygons.foreach_set('use_smooth', [True] * 727)
_uv = me_002.uv_layers.new(name='UV 贴图')
_uv.uv.foreach_set('vector', [0.4401, 0.5409, 0.4504, 0.5409, 0.4504, 0.5459, 0.4399, 0.5459, 0.4504, 0.5409, 0.4606, 0.5409, 0.4608, 0.5459, 0.4504, 0.5459, 0.4504, 0.5459, 0.4608, 0.5459, 0.4623, 0.5495, 0.4504, 0.5495, 0.4399, 0.5459, 0.4504, 0.5459, 0.4504, 0.5495, 0.4384, 0.5495, 0.4606, 0.5546, 0.4606, 0.5614, 0.4606, 0.5614, 0.4606, 0.5549, 0.4606, 0.5614, 0.4606, 0.5683, 0.4606, 0.568, 0.4606, 0.5614, 0.4606, 0.5614, 0.4606, 0.568, 0.4606, 0.5665, 0.4606, 0.5614, 0.4606, 0.5549, 0.4606, 0.5614, 0.4606, 0.5614, 0.4606, 0.5563, 0.4299, 0.5512, 0.4348, 0.551, 0.4348, 0.5614, 0.4299, 0.5614, 0.4348, 0.551, 0.4384, 0.5495, 0.4386, 0.5614, 0.4348, 0.5614, 0.4348, 0.5614, 0.4386, 0.5614, 0.4384, 0.5734, 0.4348, 0.5719, 0.4299, 0.5614, 0.4348, 0.5614, 0.4348, 0.5719, 0.4299, 0.5717, 0.4623, 0.5495, 0.466, 0.551, 0.466, 0.5614, 0.4623, 0.5614, 0.466, 0.551, 0.4709, 0.5512, 0.4709, 0.5614, 0.466, 0.5614, 0.466, 0.5614, 0.4709, 0.5614, 0.4709, 0.5717, 0.466, 0.5719, 0.4623, 0.5614, 0.466, 0.5614, 0.466, 0.5719, 0.4623, 0.5734, 0.4384, 0.5734, 0.4504, 0.5733, 0.4504, 0.577, 0.4399, 0.577, 0.4504, 0.5733, 0.4623, 0.5734, 0.4608, 0.577, 0.4504, 0.577, 0.4504, 0.577, 0.4608, 0.577, 0.4606, 0.5819, 0.4504, 0.5819, 0.4399, 0.577, 0.4504, 0.577, 0.4504, 0.5819, 0.4401, 0.5819, 0.4453, 0.5563, 0.4506, 0.5549, 0.4505, 0.5614, 0.4441, 0.5614, 0.4506, 0.5549, 0.4572, 0.5546, 0.4572, 0.5614, 0.4505, 0.5614, 0.4505, 0.5614, 0.4572, 0.5614, 0.4572, 0.5683, 0.4506, 0.568, 0.4441, 0.5614, 0.4505, 0.5614, 0.4506, 0.568, 0.4453, 0.5665, 0.4384, 0.5495, 0.4504, 0.5495, 0.4504, 0.5517, 0.4434, 0.5544, 0.4504, 0.5495, 0.4623, 0.5495, 0.4576, 0.5515, 0.4504, 0.5517, 0.4504, 0.5517, 0.4576, 0.5515, 0.4572, 0.5546, 0.4506, 0.5549, 0.4434, 0.5544, 0.4504, 0.5517, 0.4506, 0.5549, 0.4453, 0.5563, 0.4623, 0.5734, 0.4504, 0.5733, 0.4504, 0.5711, 0.4576, 0.5713, 0.4504, 0.5733, 0.4384, 0.5734, 0.4434, 0.5684, 0.4504, 0.5711, 0.4504, 0.5711, 0.4434, 0.5684, 0.4453, 0.5665, 0.4506, 0.568, 0.4576, 0.5713, 0.4504, 0.5711, 0.4506, 0.568, 0.4572, 0.5683, 0.4384, 0.5734, 0.4386, 0.5614, 0.441, 0.5614, 0.4434, 0.5684, 0.4386, 0.5614, 0.4384, 0.5495, 0.4434, 0.5544, 0.441, 0.5614, 0.441, 0.5614, 0.4434, 0.5544, 0.4453, 0.5563, 0.4441, 0.5614, 0.4434, 0.5684, 0.441, 0.5614, 0.4441, 0.5614, 0.4453, 0.5665, 0.4606, 0.5563, 0.4606, 0.5614, 0.4606, 0.5614, 0.4606, 0.5552, 0.4606, 0.5614, 0.4606, 0.5665, 0.4606, 0.5677, 0.4606, 0.5614, 0.4606, 0.5614, 0.4606, 0.5677, 0.4606, 0.5665, 0.4606, 0.5614, 0.4606, 0.5552, 0.4606, 0.5614, 0.4606, 0.5614, 0.4606, 0.5563, 0.4606, 0.5683, 0.4606, 0.5614, 0.4606, 0.5614, 0.4606, 0.568, 0.4606, 0.5614, 0.4606, 0.5546, 0.4606, 0.5549, 0.4606, 0.5614, 0.4606, 0.5614, 0.4606, 0.5549, 0.4606, 0.5563, 0.4606, 0.5614, 0.4606, 0.568, 0.4606, 0.5614, 0.4606, 0.5614, 0.4606, 0.5665, 0.4606, 0.5546, 0.4606, 0.552, 0.4606, 0.5524, 0.4606, 0.5549, 0.4606, 0.552, 0.4606, 0.5546, 0.4606, 0.5549, 0.4606, 0.5524, 0.4606, 0.5524, 0.4606, 0.5549, 0.4606, 0.5563, 0.4606, 0.5552, 0.4606, 0.5549, 0.4606, 0.5524, 0.4606, 0.5552, 0.4606, 0.5563, 0.4606, 0.5683, 0.4606, 0.5708, 0.4606, 0.5704, 0.4606, 0.568, 0.4606, 0.5708, 0.4606, 0.5683, 0.4606, 0.568, 0.4606, 0.5704, 0.4606, 0.5704, 0.4606, 0.568, 0.4606, 0.5665, 0.4606, 0.5677, 0.4606, 0.568, 0.4606, 0.5704, 0.4606, 0.5677, 0.4606, 0.5665, 0.4623, 0.5734, 0.4576, 0.5713, 0.4603, 0.5709, 0.4607, 0.5687, 0.4576, 0.5713, 0.4572, 0.5683, 0.4602, 0.5683, 0.4603, 0.5709, 0.4603, 0.5709, 0.4602, 0.5683, 0.4606, 0.5683, 0.4606, 0.5708, 0.4607, 0.5687, 0.4603, 0.5709, 0.4606, 0.5708, 0.4606, 0.5683, 0.4572, 0.5546, 0.4576, 0.5515, 0.4603, 0.5519, 0.4602, 0.5546, 0.4576, 0.5515, 0.4623, 0.5495, 0.4607, 0.5542, 0.4603, 0.5519, 0.4603, 0.5519, 0.4607, 0.5542, 0.4606, 0.5546, 0.4606, 0.552, 0.4602, 0.5546, 0.4603, 0.5519, 0.4606, 0.552, 0.4606, 0.5546, 0.4572, 0.5683, 0.4572, 0.5614, 0.4602, 0.5614, 0.4602, 0.5683, 0.4572, 0.5614, 0.4572, 0.5546, 0.4602, 0.5546, 0.4602, 0.5614, 0.4602, 0.5614, 0.4602, 0.5546, 0.4606, 0.5546, 0.4606, 0.5614, 0.4602, 0.5683, 0.4602, 0.5614, 0.4606, 0.5614, 0.4606, 0.5683, 0.4623, 0.5495, 0.4623, 0.5614, 0.4608, 0.5614, 0.4607, 0.5542, 0.4623, 0.5614, 0.4623, 0.5734, 0.4607, 0.5687, 0.4608, 0.5614, 0.4608, 0.5614, 0.4607, 0.5687, 0.4606, 0.5683, 0.4606, 0.5614, 0.4607, 0.5542, 0.4608, 0.5614, 0.4606, 0.5614, 0.4606, 0.5546, 0.4401, 0.5409, 0.4399, 0.5459, 0.4504, 0.5459, 0.4504, 0.5409, 0.4504, 0.5409, 0.4504, 0.5459, 0.4608, 0.5459, 0.4606, 0.5409, 0.4504, 0.5459, 0.4504, 0.5495, 0.4623, 0.5495, 0.4608, 0.5459, 0.4399, 0.5459, 0.4384, 0.5495, 0.4504, 0.5495, 0.4504, 0.5459, 0.4606, 0.5546, 0.4606, 0.5549, 0.4606, 0.5614, 0.4606, 0.5614, 0.4606, 0.5614, 0.4606, 0.5614, 0.4606, 0.568, 0.4606, 0.5683, 0.4606, 0.5614, 0.4606, 0.5614, 0.4606, 0.5665, 0.4606, 0.568, 0.4606, 0.5549, 0.4606, 0.5563, 0.4606, 0.5614, 0.4606, 0.5614, 0.4299, 0.5512, 0.4299, 0.5614, 0.4348, 0.5614, 0.4348, 0.551, 0.4348, 0.551, 0.4348, 0.5614, 0.4386, 0.5614, 0.4384, 0.5495, 0.4348, 0.5614, 0.4348, 0.5719, 0.4384, 0.5734, 0.4386, 0.5614, 0.4299, 0.5614, 0.4299, 0.5717, 0.4348, 0.5719, 0.4348, 0.5614, 0.4623, 0.5495, 0.4623, 0.5614, 0.466, 0.5614, 0.466, 0.551, 0.466, 0.551, 0.466, 0.5614, 0.4709, 0.5614, 0.4709, 0.5512, 0.466, 0.5614, 0.466, 0.5719, 0.4709, 0.5717, 0.4709, 0.5614, 0.4623, 0.5614, 0.4623, 0.5734, 0.466, 0.5719, 0.466, 0.5614, 0.4384, 0.5734, 0.4399, 0.577, 0.4504, 0.577, 0.4504, 0.5733, 0.4504, 0.5733, 0.4504, 0.577, 0.4608, 0.577, 0.4623, 0.5734, 0.4504, 0.577, 0.4504, 0.5819, 0.4606, 0.5819, 0.4608, 0.577, 0.4399, 0.577, 0.4401, 0.5819, 0.4504, 0.5819, 0.4504, 0.577, 0.4453, 0.5563, 0.4441, 0.5614, 0.4505, 0.5614, 0.4506, 0.5549, 0.4506, 0.5549, 0.4505, 0.5614, 0.4572, 0.5614, 0.4572, 0.5546, 0.4505, 0.5614, 0.4506, 0.568, 0.4572, 0.5683, 0.4572, 0.5614, 0.4441, 0.5614, 0.4453, 0.5665, 0.4506, 0.568, 0.4505, 0.5614, 0.4384, 0.5495, 0.4434, 0.5544, 0.4504, 0.5517, 0.4504, 0.5495, 0.4504, 0.5495, 0.4504, 0.5517, 0.4576, 0.5515, 0.4623, 0.5495, 0.4504, 0.5517, 0.4506, 0.5549, 0.4572, 0.5546, 0.4576, 0.5515, 0.4434, 0.5544, 0.4453, 0.5563, 0.4506, 0.5549, 0.4504, 0.5517, 0.4623, 0.5734, 0.4576, 0.5713, 0.4504, 0.5711, 0.4504, 0.5733, 0.4504, 0.5733, 0.4504, 0.5711, 0.4434, 0.5684, 0.4384, 0.5734, 0.4504, 0.5711, 0.4506, 0.568, 0.4453, 0.5665, 0.4434, 0.5684, 0.4576, 0.5713, 0.4572, 0.5683, 0.4506, 0.568, 0.4504, 0.5711, 0.4384, 0.5734, 0.4434, 0.5684, 0.441, 0.5614, 0.4386, 0.5614, 0.4386, 0.5614, 0.441, 0.5614, 0.4434, 0.5544, 0.4384, 0.5495, 0.441, 0.5614, 0.4441, 0.5614, 0.4453, 0.5563, 0.4434, 0.5544, 0.4434, 0.5684, 0.4453, 0.5665, 0.4441, 0.5614, 0.441, 0.5614, 0.4606, 0.5563, 0.4606, 0.5552, 0.4606, 0.5614, 0.4606, 0.5614, 0.4606, 0.5614, 0.4606, 0.5614, 0.4606, 0.5677, 0.4606, 0.5665, 0.4606, 0.5614, 0.4606, 0.5614, 0.4606, 0.5665, 0.4606, 0.5677, 0.4606, 0.5552, 0.4606, 0.5563, 0.4606, 0.5614, 0.4606, 0.5614, 0.4606, 0.5683, 0.4606, 0.568, 0.4606, 0.5614, 0.4606, 0.5614, 0.4606, 0.5614, 0.4606, 0.5614, 0.4606, 0.5549, 0.4606, 0.5546, 0.4606, 0.5614, 0.4606, 0.5614, 0.4606, 0.5563, 0.4606, 0.5549, 0.4606, 0.568, 0.4606, 0.5665, 0.4606, 0.5614, 0.4606, 0.5614, 0.4606, 0.5546, 0.4606, 0.5549, 0.4606, 0.5524, 0.4606, 0.552, 0.4606, 0.552, 0.4606, 0.5524, 0.4606, 0.5549, 0.4606, 0.5546, 0.4606, 0.5524, 0.4606, 0.5552, 0.4606, 0.5563, 0.4606, 0.5549, 0.4606, 0.5549, 0.4606, 0.5563, 0.4606, 0.5552, 0.4606, 0.5524, 0.4606, 0.5683, 0.4606, 0.568, 0.4606, 0.5704, 0.4606, 0.5708, 0.4606, 0.5708, 0.4606, 0.5704, 0.4606, 0.568, 0.4606, 0.5683, 0.4606, 0.5704, 0.4606, 0.5677, 0.4606, 0.5665, 0.4606, 0.568, 0.4606, 0.568, 0.4606, 0.5665, 0.4606, 0.5677, 0.4606, 0.5704, 0.4623, 0.5734, 0.4607, 0.5687, 0.4603, 0.5709, 0.4576, 0.5713, 0.4576, 0.5713, 0.4603, 0.5709, 0.4602, 0.5683, 0.4572, 0.5683, 0.4603, 0.5709, 0.4606, 0.5708, 0.4606, 0.5683, 0.4602, 0.5683, 0.4607, 0.5687, 0.4606, 0.5683, 0.4606, 0.5708, 0.4603, 0.5709, 0.4572, 0.5546, 0.4602, 0.5546, 0.4603, 0.5519, 0.4576, 0.5515, 0.4576, 0.5515, 0.4603, 0.5519, 0.4607, 0.5542, 0.4623, 0.5495, 0.4603, 0.5519, 0.4606, 0.552, 0.4606, 0.5546, 0.4607, 0.5542, 0.4602, 0.5546, 0.4606, 0.5546, 0.4606, 0.552, 0.4603, 0.5519, 0.4572, 0.5683, 0.4602, 0.5683, 0.4602, 0.5614, 0.4572, 0.5614, 0.4572, 0.5614, 0.4602, 0.5614, 0.4602, 0.5546, 0.4572, 0.5546, 0.4602, 0.5614, 0.4606, 0.5614, 0.4606, 0.5546, 0.4602, 0.5546, 0.4602, 0.5683, 0.4606, 0.5683, 0.4606, 0.5614, 0.4602, 0.5614, 0.4623, 0.5495, 0.4607, 0.5542, 0.4608, 0.5614, 0.4623, 0.5614, 0.4623, 0.5614, 0.4608, 0.5614, 0.4607, 0.5687, 0.4623, 0.5734, 0.4608, 0.5614, 0.4606, 0.5614, 0.4606, 0.5683, 0.4607, 0.5687, 0.4607, 0.5542, 0.4606, 0.5546, 0.4606, 0.5614, 0.4608, 0.5614, 0.6461, 0.8077, 0.6514, 0.8077, 0.6514, 0.818, 0.6461, 0.818, 0.6514, 0.8077, 0.6569, 0.8077, 0.6569, 0.818, 0.6514, 0.818, 0.6514, 0.818, 0.6569, 0.818, 0.6569, 0.8282, 0.6514, 0.8282, 0.6461, 0.818, 0.6514, 0.818, 0.6514, 0.8282, 0.6461, 0.8282, 0.6461, 0.8282, 0.6514, 0.8282, 0.6514, 0.8384, 0.6461, 0.8384, 0.6514, 0.8282, 0.6569, 0.8282, 0.6573, 0.838, 0.6514, 0.8384, 0.6514, 0.8384, 0.6573, 0.838, 0.6603, 0.8453, 0.6517, 0.8484, 0.6461, 0.8384, 0.6514, 0.8384, 0.6517, 0.8484, 0.6461, 0.8487, 0.6461, 0.8487, 0.6517, 0.8484, 0.6516, 0.8589, 0.6461, 0.8589, 0.6517, 0.8484, 0.6603, 0.8453, 0.6588, 0.8589, 0.6516, 0.8589, 0.6516, 0.8589, 0.6588, 0.8589, 0.6603, 0.8726, 0.6517, 0.8695, 0.6461, 0.8589, 0.6516, 0.8589, 0.6517, 0.8695, 0.6461, 0.8692, 0.6461, 0.8692, 0.6517, 0.8695, 0.6514, 0.8795, 0.6461, 0.8794, 0.6517, 0.8695, 0.6603, 0.8726, 0.6573, 0.8798, 0.6514, 0.8795, 0.6514, 0.8795, 0.6573, 0.8798, 0.6569, 0.8896, 0.6514, 0.8896, 0.6461, 0.8794, 0.6514, 0.8795, 0.6514, 0.8896, 0.6461, 0.8896, 0.6159, 0.8487, 0.6257, 0.8483, 0.6259, 0.8589, 0.6159, 0.8589, 0.6257, 0.8483, 0.633, 0.8453, 0.6343, 0.8589, 0.6259, 0.8589, 0.6259, 0.8589, 0.6343, 0.8589, 0.633, 0.8726, 0.6257, 0.8696, 0.6159, 0.8589, 0.6259, 0.8589, 0.6257, 0.8696, 0.6159, 0.8692, 0.6603, 0.8453, 0.6675, 0.8483, 0.6674, 0.8589, 0.6588, 0.8589, 0.6675, 0.8483, 0.6774, 0.8487, 0.6774, 0.8589, 0.6674, 0.8589, 0.6674, 0.8589, 0.6774, 0.8589, 0.6774, 0.8692, 0.6675, 0.8696, 0.6588, 0.8589, 0.6674, 0.8589, 0.6675, 0.8696, 0.6603, 0.8726, 0.633, 0.8726, 0.6408, 0.8695, 0.641, 0.8795, 0.636, 0.8798, 0.6408, 0.8695, 0.6461, 0.8692, 0.6461, 0.8794, 0.641, 0.8795, 0.641, 0.8795, 0.6461, 0.8794, 0.6461, 0.8896, 0.6411, 0.8896, 0.636, 0.8798, 0.641, 0.8795, 0.6411, 0.8896, 0.6364, 0.8896, 0.633, 0.8453, 0.6408, 0.8484, 0.6408, 0.8589, 0.6343, 0.8589, 0.6408, 0.8484, 0.6461, 0.8487, 0.6461, 0.8589, 0.6408, 0.8589, 0.6408, 0.8589, 0.6461, 0.8589, 0.6461, 0.8692, 0.6408, 0.8695, 0.6343, 0.8589, 0.6408, 0.8589, 0.6408, 0.8695, 0.633, 0.8726, 0.6364, 0.8282, 0.6411, 0.8282, 0.641, 0.8384, 0.636, 0.838, 0.6411, 0.8282, 0.6461, 0.8282, 0.6461, 0.8384, 0.641, 0.8384, 0.641, 0.8384, 0.6461, 0.8384, 0.6461, 0.8487, 0.6408, 0.8484, 0.636, 0.838, 0.641, 0.8384, 0.6408, 0.8484, 0.633, 0.8453, 0.6364, 0.8077, 0.6411, 0.8077, 0.6411, 0.818, 0.6364, 0.818, 0.6411, 0.8077, 0.6461, 0.8077, 0.6461, 0.818, 0.6411, 0.818, 0.6411, 0.818, 0.6461, 0.818, 0.6461, 0.8282, 0.6411, 0.8282, 0.6364, 0.818, 0.6411, 0.818, 0.6411, 0.8282, 0.6364, 0.8282, 0.6461, 0.8077, 0.6461, 0.818, 0.6514, 0.818, 0.6514, 0.8077, 0.6514, 0.8077, 0.6514, 0.818, 0.6569, 0.818, 0.6569, 0.8077, 0.6514, 0.818, 0.6514, 0.8282, 0.6569, 0.8282, 0.6569, 0.818, 0.6461, 0.818, 0.6461, 0.8282, 0.6514, 0.8282, 0.6514, 0.818, 0.6461, 0.8282, 0.6461, 0.8384, 0.6514, 0.8384, 0.6514, 0.8282, 0.6514, 0.8282, 0.6514, 0.8384, 0.6573, 0.838, 0.6569, 0.8282, 0.6514, 0.8384, 0.6517, 0.8484, 0.6603, 0.8453, 0.6573, 0.838, 0.6461, 0.8384, 0.6461, 0.8487, 0.6517, 0.8484, 0.6514, 0.8384, 0.6461, 0.8487, 0.6461, 0.8589, 0.6516, 0.8589, 0.6517, 0.8484, 0.6517, 0.8484, 0.6516, 0.8589, 0.6588, 0.8589, 0.6603, 0.8453, 0.6516, 0.8589, 0.6517, 0.8695, 0.6603, 0.8726, 0.6588, 0.8589, 0.6461, 0.8589, 0.6461, 0.8692, 0.6517, 0.8695, 0.6516, 0.8589, 0.6461, 0.8692, 0.6461, 0.8794, 0.6514, 0.8795, 0.6517, 0.8695, 0.6517, 0.8695, 0.6514, 0.8795, 0.6573, 0.8798, 0.6603, 0.8726, 0.6514, 0.8795, 0.6514, 0.8896, 0.6569, 0.8896, 0.6573, 0.8798, 0.6461, 0.8794, 0.6461, 0.8896, 0.6514, 0.8896, 0.6514, 0.8795, 0.6159, 0.8487, 0.6159, 0.8589, 0.6259, 0.8589, 0.6257, 0.8483, 0.6257, 0.8483, 0.6259, 0.8589, 0.6343, 0.8589, 0.633, 0.8453, 0.6259, 0.8589, 0.6257, 0.8696, 0.633, 0.8726, 0.6343, 0.8589, 0.6159, 0.8589, 0.6159, 0.8692, 0.6257, 0.8696, 0.6259, 0.8589, 0.6603, 0.8453, 0.6588, 0.8589, 0.6674, 0.8589, 0.6675, 0.8483, 0.6675, 0.8483, 0.6674, 0.8589, 0.6774, 0.8589, 0.6774, 0.8487, 0.6674, 0.8589, 0.6675, 0.8696, 0.6774, 0.8692, 0.6774, 0.8589, 0.6588, 0.8589, 0.6603, 0.8726, 0.6675, 0.8696, 0.6674, 0.8589, 0.633, 0.8726, 0.636, 0.8798, 0.641, 0.8795, 0.6408, 0.8695, 0.6408, 0.8695, 0.641, 0.8795, 0.6461, 0.8794, 0.6461, 0.8692, 0.641, 0.8795, 0.6411, 0.8896, 0.6461, 0.8896, 0.6461, 0.8794, 0.636, 0.8798, 0.6364, 0.8896, 0.6411, 0.8896, 0.641, 0.8795, 0.633, 0.8453, 0.6343, 0.8589, 0.6408, 0.8589, 0.6408, 0.8484, 0.6408, 0.8484, 0.6408, 0.8589, 0.6461, 0.8589, 0.6461, 0.8487, 0.6408, 0.8589, 0.6408, 0.8695, 0.6461, 0.8692, 0.6461, 0.8589, 0.6343, 0.8589, 0.633, 0.8726, 0.6408, 0.8695, 0.6408, 0.8589, 0.6364, 0.8282, 0.636, 0.838, 0.641, 0.8384, 0.6411, 0.8282, 0.6411, 0.8282, 0.641, 0.8384, 0.6461, 0.8384, 0.6461, 0.8282, 0.641, 0.8384, 0.6408, 0.8484, 0.6461, 0.8487, 0.6461, 0.8384, 0.636, 0.838, 0.633, 0.8453, 0.6408, 0.8484, 0.641, 0.8384, 0.6364, 0.8077, 0.6364, 0.818, 0.6411, 0.818, 0.6411, 0.8077, 0.6411, 0.8077, 0.6411, 0.818, 0.6461, 0.818, 0.6461, 0.8077, 0.6411, 0.818, 0.6411, 0.8282, 0.6461, 0.8282, 0.6461, 0.818, 0.6364, 0.818, 0.6364, 0.8282, 0.6411, 0.8282, 0.6411, 0.818, 0.6561, 0.8071, 0.6614, 0.8071, 0.6614, 0.8173, 0.6561, 0.8173, 0.6614, 0.8071, 0.6669, 0.8071, 0.6669, 0.8173, 0.6614, 0.8173, 0.6614, 0.8173, 0.6669, 0.8173, 0.6669, 0.8276, 0.6614, 0.8276, 0.6561, 0.8173, 0.6614, 0.8173, 0.6614, 0.8276, 0.6561, 0.8276, 0.6561, 0.8276, 0.6614, 0.8276, 0.6615, 0.8377, 0.6561, 0.8378, 0.6614, 0.8276, 0.6669, 0.8276, 0.6674, 0.8374, 0.6615, 0.8377, 0.6615, 0.8377, 0.6674, 0.8374, 0.6704, 0.8446, 0.6617, 0.8478, 0.6561, 0.8378, 0.6615, 0.8377, 0.6617, 0.8478, 0.6561, 0.8481, 0.6561, 0.8481, 0.6617, 0.8478, 0.6617, 0.8583, 0.6561, 0.8583, 0.6617, 0.8478, 0.6704, 0.8446, 0.6688, 0.8583, 0.6617, 0.8583, 0.6617, 0.8583, 0.6688, 0.8583, 0.6704, 0.8719, 0.6617, 0.8688, 0.6561, 0.8583, 0.6617, 0.8583, 0.6617, 0.8688, 0.6561, 0.8685, 0.6561, 0.8685, 0.6617, 0.8688, 0.6615, 0.8788, 0.6561, 0.8788, 0.6617, 0.8688, 0.6704, 0.8719, 0.6674, 0.8792, 0.6615, 0.8788, 0.6615, 0.8788, 0.6674, 0.8792, 0.6669, 0.889, 0.6614, 0.889, 0.6561, 0.8788, 0.6615, 0.8788, 0.6614, 0.889, 0.6561, 0.889, 0.626, 0.8481, 0.6358, 0.8476, 0.6359, 0.8583, 0.626, 0.8583, 0.6358, 0.8476, 0.643, 0.8446, 0.6443, 0.8583, 0.6359, 0.8583, 0.6359, 0.8583, 0.6443, 0.8583, 0.643, 0.8719, 0.6358, 0.869, 0.626, 0.8583, 0.6359, 0.8583, 0.6358, 0.869, 0.626, 0.8685, 0.6704, 0.8446, 0.6776, 0.8476, 0.6775, 0.8583, 0.6688, 0.8583, 0.6776, 0.8476, 0.6874, 0.8481, 0.6874, 0.8583, 0.6775, 0.8583, 0.6775, 0.8583, 0.6874, 0.8583, 0.6874, 0.8685, 0.6776, 0.869, 0.6688, 0.8583, 0.6775, 0.8583, 0.6776, 0.869, 0.6704, 0.8719, 0.643, 0.8719, 0.6509, 0.8688, 0.6511, 0.8788, 0.646, 0.8792, 0.6509, 0.8688, 0.6561, 0.8685, 0.6561, 0.8788, 0.6511, 0.8788, 0.6511, 0.8788, 0.6561, 0.8788, 0.6561, 0.889, 0.6512, 0.889, 0.646, 0.8792, 0.6511, 0.8788, 0.6512, 0.889, 0.6465, 0.889, 0.643, 0.8446, 0.6509, 0.8478, 0.6509, 0.8583, 0.6443, 0.8583, 0.6509, 0.8478, 0.6561, 0.8481, 0.6561, 0.8583, 0.6509, 0.8583, 0.6509, 0.8583, 0.6561, 0.8583, 0.6561, 0.8685, 0.6509, 0.8688, 0.6443, 0.8583, 0.6509, 0.8583, 0.6509, 0.8688, 0.643, 0.8719, 0.6465, 0.8276, 0.6512, 0.8276, 0.6511, 0.8377, 0.646, 0.8374, 0.6512, 0.8276, 0.6561, 0.8276, 0.6561, 0.8378, 0.6511, 0.8377, 0.6511, 0.8377, 0.6561, 0.8378, 0.6561, 0.8481, 0.6509, 0.8478, 0.646, 0.8374, 0.6511, 0.8377, 0.6509, 0.8478, 0.643, 0.8446, 0.6465, 0.8071, 0.6512, 0.8071, 0.6512, 0.8173, 0.6465, 0.8173, 0.6512, 0.8071, 0.6561, 0.8071, 0.6561, 0.8173, 0.6512, 0.8173, 0.6512, 0.8173, 0.6561, 0.8173, 0.6561, 0.8276, 0.6512, 0.8276, 0.6465, 0.8173, 0.6512, 0.8173, 0.6512, 0.8276, 0.6465, 0.8276, 0.4914, 0.5512, 0.4914, 0.5921, 0.475, 0.5921, 0.475, 0.5512, 0.475, 0.5512, 0.475, 0.5921, 0.4586, 0.5921, 0.4586, 0.5512, 0.4586, 0.5512, 0.4586, 0.5921, 0.4422, 0.5921, 0.4422, 0.5512, 0.4486, 0.5368, 0.4299, 0.5504, 0.4112, 0.5368, 0.4184, 0.5148, 0.4415, 0.5148, 0.4422, 0.5512, 0.4422, 0.5921, 0.4258, 0.5921, 0.4258, 0.5512, 0.4258, 0.5512, 0.4258, 0.5921, 0.4094, 0.5921, 0.4094, 0.5512, 0.4709, 0.5504, 0.4896, 0.5368, 0.4824, 0.5148, 0.4593, 0.5148, 0.4522, 0.5368, 0.2602, 0.6091, 0.2618, 0.6113, 0.2611, 0.6113, 0.2597, 0.6093, 0.2618, 0.6113, 0.2602, 0.6135, 0.2597, 0.6133, 0.2611, 0.6113, 0.2611, 0.6113, 0.2597, 0.6133, 0.2588, 0.6128, 0.2595, 0.6113, 0.2597, 0.6093, 0.2611, 0.6113, 0.2595, 0.6113, 0.2588, 0.6098, 0.2464, 0.6501, 0.2556, 0.6501, 0.2556, 0.6563, 0.2464, 0.6563, 0.2556, 0.6501, 0.2635, 0.6501, 0.2638, 0.6564, 0.2556, 0.6563, 0.2556, 0.6563, 0.2638, 0.6564, 0.2666, 0.6641, 0.2559, 0.6622, 0.2464, 0.6563, 0.2556, 0.6563, 0.2559, 0.6622, 0.2464, 0.662, 0.2185, 0.6501, 0.2233, 0.6501, 0.2233, 0.6564, 0.2185, 0.6563, 0.2233, 0.6501, 0.2294, 0.6501, 0.2291, 0.6564, 0.2233, 0.6564, 0.2233, 0.6564, 0.2291, 0.6564, 0.2263, 0.6641, 0.223, 0.6627, 0.2185, 0.6563, 0.2233, 0.6564, 0.223, 0.6627, 0.2185, 0.6625, 0.2185, 0.6253, 0.223, 0.6251, 0.2233, 0.6314, 0.2185, 0.6315, 0.223, 0.6251, 0.2263, 0.6237, 0.2291, 0.6314, 0.2233, 0.6314, 0.2233, 0.6314, 0.2291, 0.6314, 0.2294, 0.6377, 0.2233, 0.6377, 0.2185, 0.6315, 0.2233, 0.6314, 0.2233, 0.6377, 0.2185, 0.6377, 0.2185, 0.6377, 0.2233, 0.6377, 0.2233, 0.6439, 0.2185, 0.6439, 0.2233, 0.6377, 0.2294, 0.6377, 0.2294, 0.6439, 0.2233, 0.6439, 0.2233, 0.6439, 0.2294, 0.6439, 0.2294, 0.6501, 0.2233, 0.6501, 0.2185, 0.6439, 0.2233, 0.6439, 0.2233, 0.6501, 0.2185, 0.6501, 0.2464, 0.6254, 0.2559, 0.6266, 0.2556, 0.6316, 0.2464, 0.6316, 0.2559, 0.6266, 0.2666, 0.6237, 0.2638, 0.6314, 0.2556, 0.6316, 0.2556, 0.6316, 0.2638, 0.6314, 0.2635, 0.6377, 0.2556, 0.6377, 0.2464, 0.6316, 0.2556, 0.6316, 0.2556, 0.6377, 0.2464, 0.6377, 0.2464, 0.6377, 0.2556, 0.6377, 0.2556, 0.6439, 0.2464, 0.6439, 0.2556, 0.6377, 0.2635, 0.6377, 0.2635, 0.6439, 0.2556, 0.6439, 0.2556, 0.6439, 0.2635, 0.6439, 0.2635, 0.6501, 0.2556, 0.6501, 0.2464, 0.6439, 0.2556, 0.6439, 0.2556, 0.6501, 0.2464, 0.6501, 0.2092, 0.6377, 0.2138, 0.6377, 0.2138, 0.6439, 0.2092, 0.6439, 0.2138, 0.6377, 0.2185, 0.6377, 0.2185, 0.6439, 0.2138, 0.6439, 0.2138, 0.6439, 0.2185, 0.6439, 0.2185, 0.6501, 0.2138, 0.6501, 0.2092, 0.6439, 0.2138, 0.6439, 0.2138, 0.6501, 0.2092, 0.6501, 0.2092, 0.6253, 0.2138, 0.6253, 0.2138, 0.6315, 0.2092, 0.6315, 0.2138, 0.6253, 0.2185, 0.6253, 0.2185, 0.6315, 0.2138, 0.6315, 0.2138, 0.6315, 0.2185, 0.6315, 0.2185, 0.6377, 0.2138, 0.6377, 0.2092, 0.6315, 0.2138, 0.6315, 0.2138, 0.6377, 0.2092, 0.6377, 0.2635, 0.6377, 0.2695, 0.6377, 0.2695, 0.6439, 0.2635, 0.6439, 0.2695, 0.6377, 0.2744, 0.6377, 0.2744, 0.6439, 0.2695, 0.6439, 0.2695, 0.6439, 0.2744, 0.6439, 0.2744, 0.6501, 0.2695, 0.6501, 0.2635, 0.6439, 0.2695, 0.6439, 0.2695, 0.6501, 0.2635, 0.6501, 0.2744, 0.6377, 0.279, 0.6377, 0.279, 0.6439, 0.2744, 0.6439, 0.279, 0.6377, 0.2837, 0.6377, 0.2837, 0.6439, 0.279, 0.6439, 0.279, 0.6439, 0.2837, 0.6439, 0.2837, 0.6501, 0.279, 0.6501, 0.2744, 0.6439, 0.279, 0.6439, 0.279, 0.6501, 0.2744, 0.6501, 0.2666, 0.6237, 0.2699, 0.6251, 0.2696, 0.6314, 0.2638, 0.6314, 0.2699, 0.6251, 0.2744, 0.6253, 0.2744, 0.6315, 0.2696, 0.6314, 0.2696, 0.6314, 0.2744, 0.6315, 0.2744, 0.6377, 0.2695, 0.6377, 0.2638, 0.6314, 0.2696, 0.6314, 0.2695, 0.6377, 0.2635, 0.6377, 0.2744, 0.6253, 0.279, 0.6253, 0.279, 0.6315, 0.2744, 0.6315, 0.279, 0.6253, 0.2837, 0.6253, 0.2837, 0.6315, 0.279, 0.6315, 0.279, 0.6315, 0.2837, 0.6315, 0.2837, 0.6377, 0.279, 0.6377, 0.2744, 0.6315, 0.279, 0.6315, 0.279, 0.6377, 0.2744, 0.6377, 0.2635, 0.6501, 0.2695, 0.6501, 0.2696, 0.6564, 0.2638, 0.6564, 0.2695, 0.6501, 0.2744, 0.6501, 0.2744, 0.6563, 0.2696, 0.6564, 0.2696, 0.6564, 0.2744, 0.6563, 0.2744, 0.6625, 0.2699, 0.6627, 0.2638, 0.6564, 0.2696, 0.6564, 0.2699, 0.6627, 0.2666, 0.6641, 0.2744, 0.6501, 0.279, 0.6501, 0.279, 0.6563, 0.2744, 0.6563, 0.279, 0.6501, 0.2837, 0.6501, 0.2837, 0.6563, 0.279, 0.6563, 0.279, 0.6563, 0.2837, 0.6563, 0.2837, 0.6625, 0.279, 0.6625, 0.2744, 0.6563, 0.279, 0.6563, 0.279, 0.6625, 0.2744, 0.6625, 0.2092, 0.6501, 0.2138, 0.6501, 0.2138, 0.6563, 0.2092, 0.6563, 0.2138, 0.6501, 0.2185, 0.6501, 0.2185, 0.6563, 0.2138, 0.6563, 0.2138, 0.6563, 0.2185, 0.6563, 0.2185, 0.6625, 0.2138, 0.6625, 0.2092, 0.6563, 0.2138, 0.6563, 0.2138, 0.6625, 0.2092, 0.6625, 0.2464, 0.662, 0.2559, 0.6622, 0.2558, 0.6672, 0.2464, 0.6671, 0.2559, 0.6622, 0.2666, 0.6641, 0.2653, 0.6674, 0.2558, 0.6672, 0.2558, 0.6672, 0.2653, 0.6674, 0.2651, 0.6718, 0.2558, 0.6718, 0.2464, 0.6671, 0.2558, 0.6672, 0.2558, 0.6718, 0.2464, 0.6718, 0.2464, 0.6718, 0.2558, 0.6718, 0.2558, 0.6765, 0.2464, 0.6765, 0.2558, 0.6718, 0.2651, 0.6718, 0.2651, 0.6765, 0.2558, 0.6765, 0.2558, 0.6765, 0.2651, 0.6765, 0.2651, 0.6812, 0.2558, 0.6812, 0.2464, 0.6765, 0.2558, 0.6765, 0.2558, 0.6812, 0.2464, 0.6812, 0.2514, 0.6135, 0.2497, 0.6113, 0.2504, 0.6113, 0.2518, 0.6133, 0.2497, 0.6113, 0.2514, 0.6091, 0.2518, 0.6093, 0.2504, 0.6113, 0.2504, 0.6113, 0.2518, 0.6093, 0.2527, 0.6098, 0.2521, 0.6113, 0.2518, 0.6133, 0.2504, 0.6113, 0.2521, 0.6113, 0.2527, 0.6128, 0.2514, 0.6091, 0.2558, 0.6083, 0.2558, 0.6086, 0.2518, 0.6093, 0.2558, 0.6083, 0.2602, 0.6091, 0.2597, 0.6093, 0.2558, 0.6086, 0.2558, 0.6086, 0.2597, 0.6093, 0.2588, 0.6098, 0.2558, 0.6094, 0.2518, 0.6093, 0.2558, 0.6086, 0.2558, 0.6094, 0.2527, 0.6098, 0.2278, 0.6718, 0.2371, 0.6718, 0.2371, 0.6765, 0.2278, 0.6765, 0.2371, 0.6718, 0.2464, 0.6718, 0.2464, 0.6765, 0.2371, 0.6765, 0.2371, 0.6765, 0.2464, 0.6765, 0.2464, 0.6812, 0.2371, 0.6812, 0.2278, 0.6765, 0.2371, 0.6765, 0.2371, 0.6812, 0.2278, 0.6812, 0.2263, 0.6641, 0.237, 0.6622, 0.2371, 0.6672, 0.2276, 0.6674, 0.237, 0.6622, 0.2464, 0.662, 0.2464, 0.6671, 0.2371, 0.6672, 0.2371, 0.6672, 0.2464, 0.6671, 0.2464, 0.6718, 0.2371, 0.6718, 0.2276, 0.6674, 0.2371, 0.6672, 0.2371, 0.6718, 0.2278, 0.6718, 0.2294, 0.6377, 0.2373, 0.6377, 0.2373, 0.6439, 0.2294, 0.6439, 0.2373, 0.6377, 0.2464, 0.6377, 0.2464, 0.6439, 0.2373, 0.6439, 0.2373, 0.6439, 0.2464, 0.6439, 0.2464, 0.6501, 0.2373, 0.6501, 0.2294, 0.6439, 0.2373, 0.6439, 0.2373, 0.6501, 0.2294, 0.6501, 0.2263, 0.6237, 0.237, 0.6266, 0.2373, 0.6316, 0.2291, 0.6314, 0.237, 0.6266, 0.2464, 0.6254, 0.2464, 0.6316, 0.2373, 0.6316, 0.2373, 0.6316, 0.2464, 0.6316, 0.2464, 0.6377, 0.2373, 0.6377, 0.2291, 0.6314, 0.2373, 0.6316, 0.2373, 0.6377, 0.2294, 0.6377, 0.2294, 0.6501, 0.2373, 0.6501, 0.2373, 0.6563, 0.2291, 0.6564, 0.2373, 0.6501, 0.2464, 0.6501, 0.2464, 0.6563, 0.2373, 0.6563, 0.2373, 0.6563, 0.2464, 0.6563, 0.2464, 0.662, 0.237, 0.6622, 0.2291, 0.6564, 0.2373, 0.6563, 0.237, 0.6622, 0.2263, 0.6641, 0.2464, 0.616, 0.2558, 0.616, 0.2558, 0.617, 0.2503, 0.6179, 0.2558, 0.616, 0.2651, 0.616, 0.2612, 0.6179, 0.2558, 0.617, 0.2558, 0.617, 0.2612, 0.6179, 0.2602, 0.6184, 0.2558, 0.6176, 0.2503, 0.6179, 0.2558, 0.617, 0.2558, 0.6176, 0.2514, 0.6184, 0.2651, 0.616, 0.2653, 0.6204, 0.263, 0.6206, 0.2612, 0.6179, 0.2653, 0.6204, 0.2666, 0.6237, 0.2613, 0.6232, 0.263, 0.6206, 0.263, 0.6206, 0.2613, 0.6232, 0.2602, 0.6228, 0.2618, 0.6206, 0.2612, 0.6179, 0.263, 0.6206, 0.2618, 0.6206, 0.2602, 0.6184, 0.2666, 0.6237, 0.2559, 0.6266, 0.2558, 0.6243, 0.2613, 0.6232, 0.2559, 0.6266, 0.2464, 0.6254, 0.2503, 0.6234, 0.2558, 0.6243, 0.2558, 0.6243, 0.2503, 0.6234, 0.2514, 0.6228, 0.2558, 0.6236, 0.2613, 0.6232, 0.2558, 0.6243, 0.2558, 0.6236, 0.2602, 0.6228, 0.2464, 0.6254, 0.2464, 0.6206, 0.2485, 0.6206, 0.2503, 0.6234, 0.2464, 0.6206, 0.2464, 0.616, 0.2503, 0.6179, 0.2485, 0.6206, 0.2485, 0.6206, 0.2503, 0.6179, 0.2514, 0.6184, 0.2497, 0.6206, 0.2503, 0.6234, 0.2485, 0.6206, 0.2497, 0.6206, 0.2514, 0.6228, 0.2464, 0.6066, 0.2554, 0.6068, 0.2557, 0.6077, 0.2503, 0.6086, 0.2554, 0.6068, 0.262, 0.6082, 0.2609, 0.6087, 0.2557, 0.6077, 0.2557, 0.6077, 0.2609, 0.6087, 0.2602, 0.6091, 0.2558, 0.6083, 0.2503, 0.6086, 0.2557, 0.6077, 0.2558, 0.6083, 0.2514, 0.6091, 0.262, 0.6082, 0.2647, 0.6115, 0.2629, 0.6113, 0.2609, 0.6087, 0.2647, 0.6115, 0.2651, 0.616, 0.2612, 0.614, 0.2629, 0.6113, 0.2629, 0.6113, 0.2612, 0.614, 0.2602, 0.6135, 0.2618, 0.6113, 0.2609, 0.6087, 0.2629, 0.6113, 0.2618, 0.6113, 0.2602, 0.6091, 0.2651, 0.616, 0.2558, 0.616, 0.2558, 0.6149, 0.2612, 0.614, 0.2558, 0.616, 0.2464, 0.616, 0.2503, 0.614, 0.2558, 0.6149, 0.2558, 0.6149, 0.2503, 0.614, 0.2514, 0.6135, 0.2558, 0.6143, 0.2612, 0.614, 0.2558, 0.6149, 0.2558, 0.6143, 0.2602, 0.6135, 0.2464, 0.616, 0.2464, 0.6113, 0.2485, 0.6113, 0.2503, 0.614, 0.2464, 0.6113, 0.2464, 0.6066, 0.2503, 0.6086, 0.2485, 0.6113, 0.2485, 0.6113, 0.2503, 0.6086, 0.2514, 0.6091, 0.2497, 0.6113, 0.2503, 0.614, 0.2485, 0.6113, 0.2497, 0.6113, 0.2514, 0.6135, 0.2309, 0.6082, 0.2375, 0.6068, 0.2372, 0.6077, 0.232, 0.6087, 0.2375, 0.6068, 0.2464, 0.6066, 0.2426, 0.6086, 0.2372, 0.6077, 0.2372, 0.6077, 0.2426, 0.6086, 0.2415, 0.6091, 0.2371, 0.6083, 0.232, 0.6087, 0.2372, 0.6077, 0.2371, 0.6083, 0.2327, 0.6091, 0.2464, 0.6066, 0.2464, 0.6113, 0.2444, 0.6113, 0.2426, 0.6086, 0.2464, 0.6113, 0.2464, 0.616, 0.2426, 0.614, 0.2444, 0.6113, 0.2444, 0.6113, 0.2426, 0.614, 0.2415, 0.6135, 0.2432, 0.6113, 0.2426, 0.6086, 0.2444, 0.6113, 0.2432, 0.6113, 0.2415, 0.6091, 0.2464, 0.616, 0.2371, 0.616, 0.2371, 0.6149, 0.2426, 0.614, 0.2371, 0.616, 0.2278, 0.616, 0.2317, 0.614, 0.2371, 0.6149, 0.2371, 0.6149, 0.2317, 0.614, 0.2327, 0.6135, 0.2371, 0.6143, 0.2426, 0.614, 0.2371, 0.6149, 0.2371, 0.6143, 0.2415, 0.6135, 0.2278, 0.616, 0.2282, 0.6115, 0.2299, 0.6113, 0.2317, 0.614, 0.2282, 0.6115, 0.2309, 0.6082, 0.232, 0.6087, 0.2299, 0.6113, 0.2299, 0.6113, 0.232, 0.6087, 0.2327, 0.6091, 0.2311, 0.6113, 0.2317, 0.614, 0.2299, 0.6113, 0.2311, 0.6113, 0.2327, 0.6135, 0.2278, 0.616, 0.2371, 0.616, 0.2371, 0.617, 0.2317, 0.6179, 0.2371, 0.616, 0.2464, 0.616, 0.2426, 0.6179, 0.2371, 0.617, 0.2371, 0.617, 0.2426, 0.6179, 0.2415, 0.6184, 0.2371, 0.6176, 0.2317, 0.6179, 0.2371, 0.617, 0.2371, 0.6176, 0.2327, 0.6184, 0.2464, 0.616, 0.2464, 0.6206, 0.2444, 0.6206, 0.2426, 0.6179, 0.2464, 0.6206, 0.2464, 0.6254, 0.2426, 0.6234, 0.2444, 0.6206, 0.2444, 0.6206, 0.2426, 0.6234, 0.2415, 0.6228, 0.2432, 0.6206, 0.2426, 0.6179, 0.2444, 0.6206, 0.2432, 0.6206, 0.2415, 0.6184, 0.2464, 0.6254, 0.237, 0.6266, 0.2371, 0.6243, 0.2426, 0.6234, 0.237, 0.6266, 0.2263, 0.6237, 0.2316, 0.6232, 0.2371, 0.6243, 0.2371, 0.6243, 0.2316, 0.6232, 0.2327, 0.6228, 0.2371, 0.6236, 0.2426, 0.6234, 0.2371, 0.6243, 0.2371, 0.6236, 0.2415, 0.6228, 0.2263, 0.6237, 0.2276, 0.6204, 0.2299, 0.6206, 0.2316, 0.6232, 0.2276, 0.6204, 0.2278, 0.616, 0.2317, 0.6179, 0.2299, 0.6206, 0.2299, 0.6206, 0.2317, 0.6179, 0.2327, 0.6184, 0.2311, 0.6206, 0.2316, 0.6232, 0.2299, 0.6206, 0.2311, 0.6206, 0.2327, 0.6228, 0.2527, 0.6191, 0.2558, 0.6188, 0.2558, 0.6206, 0.2521, 0.6206, 0.2558, 0.6188, 0.2588, 0.6191, 0.2595, 0.6206, 0.2558, 0.6206, 0.2558, 0.6206, 0.2595, 0.6206, 0.2588, 0.6221, 0.2558, 0.6225, 0.2521, 0.6206, 0.2558, 0.6206, 0.2558, 0.6225, 0.2527, 0.6221, 0.2527, 0.6098, 0.2558, 0.6094, 0.2558, 0.6113, 0.2521, 0.6113, 0.2558, 0.6094, 0.2588, 0.6098, 0.2595, 0.6113, 0.2558, 0.6113, 0.2558, 0.6113, 0.2595, 0.6113, 0.2588, 0.6128, 0.2558, 0.6131, 0.2521, 0.6113, 0.2558, 0.6113, 0.2558, 0.6131, 0.2527, 0.6128, 0.2341, 0.6098, 0.2371, 0.6094, 0.2371, 0.6113, 0.2334, 0.6113, 0.2371, 0.6094, 0.2402, 0.6098, 0.2408, 0.6113, 0.2371, 0.6113, 0.2371, 0.6113, 0.2408, 0.6113, 0.2402, 0.6128, 0.2371, 0.6131, 0.2334, 0.6113, 0.2371, 0.6113, 0.2371, 0.6131, 0.2341, 0.6128, 0.2341, 0.6191, 0.2371, 0.6188, 0.2371, 0.6206, 0.2334, 0.6206, 0.2371, 0.6188, 0.2402, 0.6191, 0.2408, 0.6206, 0.2371, 0.6206, 0.2371, 0.6206, 0.2408, 0.6206, 0.2402, 0.6221, 0.2371, 0.6225, 0.2334, 0.6206, 0.2371, 0.6206, 0.2371, 0.6225, 0.2341, 0.6221, 0.2514, 0.6184, 0.2558, 0.6176, 0.2558, 0.6179, 0.2518, 0.6187, 0.2558, 0.6176, 0.2602, 0.6184, 0.2597, 0.6187, 0.2558, 0.6179, 0.2558, 0.6179, 0.2597, 0.6187, 0.2588, 0.6191, 0.2558, 0.6188, 0.2518, 0.6187, 0.2558, 0.6179, 0.2558, 0.6188, 0.2527, 0.6191, 0.2602, 0.6135, 0.2558, 0.6143, 0.2558, 0.614, 0.2597, 0.6133, 0.2558, 0.6143, 0.2514, 0.6135, 0.2518, 0.6133, 0.2558, 0.614, 0.2558, 0.614, 0.2518, 0.6133, 0.2527, 0.6128, 0.2558, 0.6131, 0.2597, 0.6133, 0.2558, 0.614, 0.2558, 0.6131, 0.2588, 0.6128, 0.2514, 0.6228, 0.2497, 0.6206, 0.2504, 0.6206, 0.2518, 0.6226, 0.2497, 0.6206, 0.2514, 0.6184, 0.2518, 0.6187, 0.2504, 0.6206, 0.2504, 0.6206, 0.2518, 0.6187, 0.2527, 0.6191, 0.2521, 0.6206, 0.2518, 0.6226, 0.2504, 0.6206, 0.2521, 0.6206, 0.2527, 0.6221, 0.2602, 0.6184, 0.2618, 0.6206, 0.2611, 0.6206, 0.2597, 0.6187, 0.2618, 0.6206, 0.2602, 0.6228, 0.2597, 0.6226, 0.2611, 0.6206, 0.2611, 0.6206, 0.2597, 0.6226, 0.2588, 0.6221, 0.2595, 0.6206, 0.2597, 0.6187, 0.2611, 0.6206, 0.2595, 0.6206, 0.2588, 0.6191, 0.2327, 0.6184, 0.2371, 0.6176, 0.2371, 0.6179, 0.2332, 0.6187, 0.2371, 0.6176, 0.2415, 0.6184, 0.241, 0.6187, 0.2371, 0.6179, 0.2371, 0.6179, 0.241, 0.6187, 0.2402, 0.6191, 0.2371, 0.6188, 0.2332, 0.6187, 0.2371, 0.6179, 0.2371, 0.6188, 0.2341, 0.6191, 0.2602, 0.6228, 0.2558, 0.6236, 0.2558, 0.6233, 0.2597, 0.6226, 0.2558, 0.6236, 0.2514, 0.6228, 0.2518, 0.6226, 0.2558, 0.6233, 0.2558, 0.6233, 0.2518, 0.6226, 0.2527, 0.6221, 0.2558, 0.6225, 0.2597, 0.6226, 0.2558, 0.6233, 0.2558, 0.6225, 0.2588, 0.6221, 0.2327, 0.6228, 0.2311, 0.6206, 0.2317, 0.6206, 0.2332, 0.6226, 0.2311, 0.6206, 0.2327, 0.6184, 0.2332, 0.6187, 0.2317, 0.6206, 0.2317, 0.6206, 0.2332, 0.6187, 0.2341, 0.6191, 0.2334, 0.6206, 0.2332, 0.6226, 0.2317, 0.6206, 0.2334, 0.6206, 0.2341, 0.6221, 0.2415, 0.6184, 0.2432, 0.6206, 0.2425, 0.6206, 0.241, 0.6187, 0.2432, 0.6206, 0.2415, 0.6228, 0.241, 0.6226, 0.2425, 0.6206, 0.2425, 0.6206, 0.241, 0.6226, 0.2402, 0.6221, 0.2408, 0.6206, 0.241, 0.6187, 0.2425, 0.6206, 0.2408, 0.6206, 0.2402, 0.6191, 0.2327, 0.6091, 0.2371, 0.6083, 0.2371, 0.6086, 0.2332, 0.6093, 0.2371, 0.6083, 0.2415, 0.6091, 0.241, 0.6093, 0.2371, 0.6086, 0.2371, 0.6086, 0.241, 0.6093, 0.2402, 0.6098, 0.2371, 0.6094, 0.2332, 0.6093, 0.2371, 0.6086, 0.2371, 0.6094, 0.2341, 0.6098, 0.2415, 0.6228, 0.2371, 0.6236, 0.2371, 0.6233, 0.241, 0.6226, 0.2371, 0.6236, 0.2327, 0.6228, 0.2332, 0.6226, 0.2371, 0.6233, 0.2371, 0.6233, 0.2332, 0.6226, 0.2341, 0.6221, 0.2371, 0.6225, 0.241, 0.6226, 0.2371, 0.6233, 0.2371, 0.6225, 0.2402, 0.6221, 0.2327, 0.6135, 0.2311, 0.6113, 0.2317, 0.6113, 0.2332, 0.6133, 0.2311, 0.6113, 0.2327, 0.6091, 0.2332, 0.6093, 0.2317, 0.6113, 0.2317, 0.6113, 0.2332, 0.6093, 0.2341, 0.6098, 0.2334, 0.6113, 0.2332, 0.6133, 0.2317, 0.6113, 0.2334, 0.6113, 0.2341, 0.6128, 0.2415, 0.6091, 0.2432, 0.6113, 0.2425, 0.6113, 0.241, 0.6093, 0.2432, 0.6113, 0.2415, 0.6135, 0.241, 0.6133, 0.2425, 0.6113, 0.2425, 0.6113, 0.241, 0.6133, 0.2402, 0.6128, 0.2408, 0.6113, 0.241, 0.6093, 0.2425, 0.6113, 0.2408, 0.6113, 0.2402, 0.6098, 0.2415, 0.6135, 0.2371, 0.6143, 0.2371, 0.614, 0.241, 0.6133, 0.2371, 0.6143, 0.2327, 0.6135, 0.2332, 0.6133, 0.2371, 0.614, 0.2371, 0.614, 0.2332, 0.6133, 0.2341, 0.6128, 0.2371, 0.6131, 0.241, 0.6133, 0.2371, 0.614, 0.2371, 0.6131, 0.2402, 0.6128, 0.2598, 0.6093, 0.2598, 0.6093, 0.2613, 0.6113, 0.2613, 0.6113, 0.2598, 0.6093, 0.2598, 0.6093, 0.2613, 0.6113, 0.2613, 0.6113, 0.2613, 0.6113, 0.2613, 0.6113, 0.2598, 0.6133, 0.2598, 0.6133, 0.2613, 0.6113, 0.2613, 0.6113, 0.2598, 0.6133, 0.2598, 0.6133, 0.2464, 0.6501, 0.2464, 0.6563, 0.2556, 0.6563, 0.2556, 0.6501, 0.2464, 0.6563, 0.2464, 0.662, 0.2559, 0.6622, 0.2556, 0.6563, 0.2556, 0.6563, 0.2559, 0.6622, 0.2666, 0.6641, 0.2638, 0.6564, 0.2556, 0.6501, 0.2556, 0.6563, 0.2638, 0.6564, 0.2635, 0.6501, 0.2185, 0.6501, 0.2185, 0.6563, 0.2233, 0.6564, 0.2233, 0.6501, 0.2185, 0.6563, 0.2185, 0.6625, 0.223, 0.6627, 0.2233, 0.6564, 0.2233, 0.6564, 0.223, 0.6627, 0.2263, 0.6641, 0.2291, 0.6564, 0.2233, 0.6501, 0.2233, 0.6564, 0.2291, 0.6564, 0.2294, 0.6501, 0.2185, 0.6253, 0.2185, 0.6315, 0.2233, 0.6314, 0.223, 0.6251, 0.2185, 0.6315, 0.2185, 0.6377, 0.2233, 0.6377, 0.2233, 0.6314, 0.2233, 0.6314, 0.2233, 0.6377, 0.2294, 0.6377, 0.2291, 0.6314, 0.223, 0.6251, 0.2233, 0.6314, 0.2291, 0.6314, 0.2263, 0.6237, 0.2185, 0.6377, 0.2185, 0.6439, 0.2233, 0.6439, 0.2233, 0.6377, 0.2185, 0.6439, 0.2185, 0.6501, 0.2233, 0.6501, 0.2233, 0.6439, 0.2233, 0.6439, 0.2233, 0.6501, 0.2294, 0.6501, 0.2294, 0.6439, 0.2233, 0.6377, 0.2233, 0.6439, 0.2294, 0.6439, 0.2294, 0.6377, 0.2464, 0.6254, 0.2464, 0.6316, 0.2556, 0.6316, 0.2559, 0.6266, 0.2464, 0.6316, 0.2464, 0.6377, 0.2556, 0.6377, 0.2556, 0.6316, 0.2556, 0.6316, 0.2556, 0.6377, 0.2635, 0.6377, 0.2638, 0.6314, 0.2559, 0.6266, 0.2556, 0.6316, 0.2638, 0.6314, 0.2666, 0.6237, 0.2464, 0.6377, 0.2464, 0.6439, 0.2556, 0.6439, 0.2556, 0.6377, 0.2464, 0.6439, 0.2464, 0.6501, 0.2556, 0.6501, 0.2556, 0.6439, 0.2556, 0.6439, 0.2556, 0.6501, 0.2635, 0.6501, 0.2635, 0.6439, 0.2556, 0.6377, 0.2556, 0.6439, 0.2635, 0.6439, 0.2635, 0.6377, 0.2092, 0.6377, 0.2092, 0.6439, 0.2138, 0.6439, 0.2138, 0.6377, 0.2092, 0.6439, 0.2092, 0.6501, 0.2138, 0.6501, 0.2138, 0.6439, 0.2138, 0.6439, 0.2138, 0.6501, 0.2185, 0.6501, 0.2185, 0.6439, 0.2138, 0.6377, 0.2138, 0.6439, 0.2185, 0.6439, 0.2185, 0.6377, 0.2092, 0.6253, 0.2092, 0.6315, 0.2138, 0.6315, 0.2138, 0.6253, 0.2092, 0.6315, 0.2092, 0.6377, 0.2138, 0.6377, 0.2138, 0.6315, 0.2138, 0.6315, 0.2138, 0.6377, 0.2185, 0.6377, 0.2185, 0.6315, 0.2138, 0.6253, 0.2138, 0.6315, 0.2185, 0.6315, 0.2185, 0.6253, 0.2635, 0.6377, 0.2635, 0.6439, 0.2695, 0.6439, 0.2695, 0.6377, 0.2635, 0.6439, 0.2635, 0.6501, 0.2695, 0.6501, 0.2695, 0.6439, 0.2695, 0.6439, 0.2695, 0.6501, 0.2744, 0.6501, 0.2744, 0.6439, 0.2695, 0.6377, 0.2695, 0.6439, 0.2744, 0.6439, 0.2744, 0.6377, 0.2744, 0.6377, 0.2744, 0.6439, 0.279, 0.6439, 0.279, 0.6377, 0.2744, 0.6439, 0.2744, 0.6501, 0.279, 0.6501, 0.279, 0.6439, 0.279, 0.6439, 0.279, 0.6501, 0.2837, 0.6501, 0.2837, 0.6439, 0.279, 0.6377, 0.279, 0.6439, 0.2837, 0.6439, 0.2837, 0.6377, 0.2666, 0.6237, 0.2638, 0.6314, 0.2696, 0.6314, 0.2699, 0.6251, 0.2638, 0.6314, 0.2635, 0.6377, 0.2695, 0.6377, 0.2696, 0.6314, 0.2696, 0.6314, 0.2695, 0.6377, 0.2744, 0.6377, 0.2744, 0.6315, 0.2699, 0.6251, 0.2696, 0.6314, 0.2744, 0.6315, 0.2744, 0.6253, 0.2744, 0.6253, 0.2744, 0.6315, 0.279, 0.6315, 0.279, 0.6253, 0.2744, 0.6315, 0.2744, 0.6377, 0.279, 0.6377, 0.279, 0.6315, 0.279, 0.6315, 0.279, 0.6377, 0.2837, 0.6377, 0.2837, 0.6315, 0.279, 0.6253, 0.279, 0.6315, 0.2837, 0.6315, 0.2837, 0.6253, 0.2635, 0.6501, 0.2638, 0.6564, 0.2696, 0.6564, 0.2695, 0.6501, 0.2638, 0.6564, 0.2666, 0.6641, 0.2699, 0.6627, 0.2696, 0.6564, 0.2696, 0.6564, 0.2699, 0.6627, 0.2744, 0.6625, 0.2744, 0.6563, 0.2695, 0.6501, 0.2696, 0.6564, 0.2744, 0.6563, 0.2744, 0.6501, 0.2744, 0.6501, 0.2744, 0.6563, 0.279, 0.6563, 0.279, 0.6501, 0.2744, 0.6563, 0.2744, 0.6625, 0.279, 0.6625, 0.279, 0.6563, 0.279, 0.6563, 0.279, 0.6625, 0.2837, 0.6625, 0.2837, 0.6563, 0.279, 0.6501, 0.279, 0.6563, 0.2837, 0.6563, 0.2837, 0.6501, 0.2092, 0.6501, 0.2092, 0.6563, 0.2138, 0.6563, 0.2138, 0.6501, 0.2092, 0.6563, 0.2092, 0.6625, 0.2138, 0.6625, 0.2138, 0.6563, 0.2138, 0.6563, 0.2138, 0.6625, 0.2185, 0.6625, 0.2185, 0.6563, 0.2138, 0.6501, 0.2138, 0.6563, 0.2185, 0.6563, 0.2185, 0.6501, 0.2464, 0.662, 0.2464, 0.6671, 0.2558, 0.6672, 0.2559, 0.6622, 0.2464, 0.6671, 0.2464, 0.6718, 0.2558, 0.6718, 0.2558, 0.6672, 0.2558, 0.6672, 0.2558, 0.6718, 0.2651, 0.6718, 0.2653, 0.6674, 0.2559, 0.6622, 0.2558, 0.6672, 0.2653, 0.6674, 0.2666, 0.6641, 0.2464, 0.6718, 0.2464, 0.6765, 0.2558, 0.6765, 0.2558, 0.6718, 0.2464, 0.6765, 0.2464, 0.6812, 0.2558, 0.6812, 0.2558, 0.6765, 0.2558, 0.6765, 0.2558, 0.6812, 0.2651, 0.6812, 0.2651, 0.6765, 0.2558, 0.6718, 0.2558, 0.6765, 0.2651, 0.6765, 0.2651, 0.6718, 0.2517, 0.6133, 0.2517, 0.6133, 0.2502, 0.6113, 0.2502, 0.6113, 0.2517, 0.6133, 0.2517, 0.6133, 0.2502, 0.6113, 0.2502, 0.6113, 0.2502, 0.6113, 0.2502, 0.6113, 0.2517, 0.6093, 0.2517, 0.6093, 0.2502, 0.6113, 0.2502, 0.6113, 0.2517, 0.6093, 0.2517, 0.6093, 0.2517, 0.6093, 0.2517, 0.6093, 0.2558, 0.6085, 0.2558, 0.6085, 0.2517, 0.6093, 0.2517, 0.6093, 0.2558, 0.6085, 0.2558, 0.6085, 0.2558, 0.6085, 0.2558, 0.6085, 0.2598, 0.6093, 0.2598, 0.6093, 0.2558, 0.6085, 0.2558, 0.6085, 0.2598, 0.6093, 0.2598, 0.6093, 0.2278, 0.6718, 0.2278, 0.6765, 0.2371, 0.6765, 0.2371, 0.6718, 0.2278, 0.6765, 0.2278, 0.6812, 0.2371, 0.6812, 0.2371, 0.6765, 0.2371, 0.6765, 0.2371, 0.6812, 0.2464, 0.6812, 0.2464, 0.6765, 0.2371, 0.6718, 0.2371, 0.6765, 0.2464, 0.6765, 0.2464, 0.6718, 0.2263, 0.6641, 0.2276, 0.6674, 0.2371, 0.6672, 0.237, 0.6622, 0.2276, 0.6674, 0.2278, 0.6718, 0.2371, 0.6718, 0.2371, 0.6672, 0.2371, 0.6672, 0.2371, 0.6718, 0.2464, 0.6718, 0.2464, 0.6671, 0.237, 0.6622, 0.2371, 0.6672, 0.2464, 0.6671, 0.2464, 0.662, 0.2294, 0.6377, 0.2294, 0.6439, 0.2373, 0.6439, 0.2373, 0.6377, 0.2294, 0.6439, 0.2294, 0.6501, 0.2373, 0.6501, 0.2373, 0.6439, 0.2373, 0.6439, 0.2373, 0.6501, 0.2464, 0.6501, 0.2464, 0.6439, 0.2373, 0.6377, 0.2373, 0.6439, 0.2464, 0.6439, 0.2464, 0.6377, 0.2263, 0.6237, 0.2291, 0.6314, 0.2373, 0.6316, 0.237, 0.6266, 0.2291, 0.6314, 0.2294, 0.6377, 0.2373, 0.6377, 0.2373, 0.6316, 0.2373, 0.6316, 0.2373, 0.6377, 0.2464, 0.6377, 0.2464, 0.6316, 0.237, 0.6266, 0.2373, 0.6316, 0.2464, 0.6316, 0.2464, 0.6254, 0.2294, 0.6501, 0.2291, 0.6564, 0.2373, 0.6563, 0.2373, 0.6501, 0.2291, 0.6564, 0.2263, 0.6641, 0.237, 0.6622, 0.2373, 0.6563, 0.2373, 0.6563, 0.237, 0.6622, 0.2464, 0.662, 0.2464, 0.6563, 0.2373, 0.6501, 0.2373, 0.6563, 0.2464, 0.6563, 0.2464, 0.6501, 0.2464, 0.616, 0.2504, 0.6179, 0.2558, 0.617, 0.2558, 0.616, 0.2504, 0.6179, 0.2517, 0.6186, 0.2558, 0.6178, 0.2558, 0.617, 0.2558, 0.617, 0.2558, 0.6178, 0.2598, 0.6186, 0.2611, 0.6179, 0.2558, 0.616, 0.2558, 0.617, 0.2611, 0.6179, 0.2651, 0.616, 0.2651, 0.616, 0.2611, 0.6179, 0.263, 0.6206, 0.2653, 0.6204, 0.2611, 0.6179, 0.2598, 0.6186, 0.2613, 0.6206, 0.263, 0.6206, 0.263, 0.6206, 0.2613, 0.6206, 0.2598, 0.6226, 0.2613, 0.6232, 0.2653, 0.6204, 0.263, 0.6206, 0.2613, 0.6232, 0.2666, 0.6237, 0.2666, 0.6237, 0.2613, 0.6232, 0.2558, 0.6243, 0.2559, 0.6266, 0.2613, 0.6232, 0.2598, 0.6226, 0.2558, 0.6234, 0.2558, 0.6243, 0.2558, 0.6243, 0.2558, 0.6234, 0.2517, 0.6226, 0.2504, 0.6233, 0.2559, 0.6266, 0.2558, 0.6243, 0.2504, 0.6233, 0.2464, 0.6254, 0.2464, 0.6254, 0.2504, 0.6233, 0.2486, 0.6206, 0.2464, 0.6206, 0.2504, 0.6233, 0.2517, 0.6226, 0.2502, 0.6206, 0.2486, 0.6206, 0.2486, 0.6206, 0.2502, 0.6206, 0.2517, 0.6186, 0.2504, 0.6179, 0.2464, 0.6206, 0.2486, 0.6206, 0.2504, 0.6179, 0.2464, 0.616, 0.2464, 0.6066, 0.2504, 0.6086, 0.2557, 0.6077, 0.2554, 0.6068, 0.2504, 0.6086, 0.2517, 0.6093, 0.2558, 0.6085, 0.2557, 0.6077, 0.2557, 0.6077, 0.2558, 0.6085, 0.2598, 0.6093, 0.2609, 0.6087, 0.2554, 0.6068, 0.2557, 0.6077, 0.2609, 0.6087, 0.262, 0.6082, 0.262, 0.6082, 0.2609, 0.6087, 0.2629, 0.6113, 0.2647, 0.6115, 0.2609, 0.6087, 0.2598, 0.6093, 0.2613, 0.6113, 0.2629, 0.6113, 0.2629, 0.6113, 0.2613, 0.6113, 0.2598, 0.6133, 0.2611, 0.614, 0.2647, 0.6115, 0.2629, 0.6113, 0.2611, 0.614, 0.2651, 0.616, 0.2651, 0.616, 0.2611, 0.614, 0.2558, 0.6149, 0.2558, 0.616, 0.2611, 0.614, 0.2598, 0.6133, 0.2558, 0.6141, 0.2558, 0.6149, 0.2558, 0.6149, 0.2558, 0.6141, 0.2517, 0.6133, 0.2504, 0.614, 0.2558, 0.616, 0.2558, 0.6149, 0.2504, 0.614, 0.2464, 0.616, 0.2464, 0.616, 0.2504, 0.614, 0.2486, 0.6113, 0.2464, 0.6113, 0.2504, 0.614, 0.2517, 0.6133, 0.2502, 0.6113, 0.2486, 0.6113, 0.2486, 0.6113, 0.2502, 0.6113, 0.2517, 0.6093, 0.2504, 0.6086, 0.2464, 0.6113, 0.2486, 0.6113, 0.2504, 0.6086, 0.2464, 0.6066, 0.2309, 0.6082, 0.232, 0.6087, 0.2372, 0.6077, 0.2375, 0.6068, 0.232, 0.6087, 0.2331, 0.6093, 0.2371, 0.6085, 0.2372, 0.6077, 0.2372, 0.6077, 0.2371, 0.6085, 0.2412, 0.6093, 0.2425, 0.6086, 0.2375, 0.6068, 0.2372, 0.6077, 0.2425, 0.6086, 0.2464, 0.6066, 0.2464, 0.6066, 0.2425, 0.6086, 0.2443, 0.6113, 0.2464, 0.6113, 0.2425, 0.6086, 0.2412, 0.6093, 0.2427, 0.6113, 0.2443, 0.6113, 0.2443, 0.6113, 0.2427, 0.6113, 0.2412, 0.6133, 0.2425, 0.614, 0.2464, 0.6113, 0.2443, 0.6113, 0.2425, 0.614, 0.2464, 0.616, 0.2464, 0.616, 0.2425, 0.614, 0.2371, 0.6149, 0.2371, 0.616, 0.2425, 0.614, 0.2412, 0.6133, 0.2371, 0.6141, 0.2371, 0.6149, 0.2371, 0.6149, 0.2371, 0.6141, 0.2331, 0.6133, 0.2317, 0.614, 0.2371, 0.616, 0.2371, 0.6149, 0.2317, 0.614, 0.2278, 0.616, 0.2278, 0.616, 0.2317, 0.614, 0.23, 0.6113, 0.2282, 0.6115, 0.2317, 0.614, 0.2331, 0.6133, 0.2316, 0.6113, 0.23, 0.6113, 0.23, 0.6113, 0.2316, 0.6113, 0.2331, 0.6093, 0.232, 0.6087, 0.2282, 0.6115, 0.23, 0.6113, 0.232, 0.6087, 0.2309, 0.6082, 0.2278, 0.616, 0.2317, 0.6179, 0.2371, 0.617, 0.2371, 0.616, 0.2317, 0.6179, 0.2331, 0.6186, 0.2371, 0.6178, 0.2371, 0.617, 0.2371, 0.617, 0.2371, 0.6178, 0.2412, 0.6186, 0.2425, 0.6179, 0.2371, 0.616, 0.2371, 0.617, 0.2425, 0.6179, 0.2464, 0.616, 0.2464, 0.616, 0.2425, 0.6179, 0.2443, 0.6206, 0.2464, 0.6206, 0.2425, 0.6179, 0.2412, 0.6186, 0.2427, 0.6206, 0.2443, 0.6206, 0.2443, 0.6206, 0.2427, 0.6206, 0.2412, 0.6226, 0.2425, 0.6233, 0.2464, 0.6206, 0.2443, 0.6206, 0.2425, 0.6233, 0.2464, 0.6254, 0.2464, 0.6254, 0.2425, 0.6233, 0.2371, 0.6243, 0.237, 0.6266, 0.2425, 0.6233, 0.2412, 0.6226, 0.2371, 0.6234, 0.2371, 0.6243, 0.2371, 0.6243, 0.2371, 0.6234, 0.2331, 0.6226, 0.2316, 0.6232, 0.237, 0.6266, 0.2371, 0.6243, 0.2316, 0.6232, 0.2263, 0.6237, 0.2263, 0.6237, 0.2316, 0.6232, 0.2299, 0.6206, 0.2276, 0.6204, 0.2316, 0.6232, 0.2331, 0.6226, 0.2316, 0.6206, 0.2299, 0.6206, 0.2299, 0.6206, 0.2316, 0.6206, 0.2331, 0.6186, 0.2317, 0.6179, 0.2276, 0.6204, 0.2299, 0.6206, 0.2317, 0.6179, 0.2278, 0.616, 0.2497, 0.6176, 0.2497, 0.6206, 0.2558, 0.6206, 0.2558, 0.6176, 0.2497, 0.6206, 0.2497, 0.6236, 0.2558, 0.6236, 0.2558, 0.6206, 0.2558, 0.6206, 0.2558, 0.6236, 0.2618, 0.6236, 0.2618, 0.6206, 0.2558, 0.6176, 0.2558, 0.6206, 0.2618, 0.6206, 0.2618, 0.6176, 0.2497, 0.6083, 0.2497, 0.6113, 0.2558, 0.6113, 0.2558, 0.6083, 0.2497, 0.6113, 0.2497, 0.6143, 0.2558, 0.6143, 0.2558, 0.6113, 0.2558, 0.6113, 0.2558, 0.6143, 0.2618, 0.6143, 0.2618, 0.6113, 0.2558, 0.6083, 0.2558, 0.6113, 0.2618, 0.6113, 0.2618, 0.6083, 0.2311, 0.6083, 0.2311, 0.6113, 0.2371, 0.6113, 0.2371, 0.6083, 0.2311, 0.6113, 0.2311, 0.6143, 0.2371, 0.6143, 0.2371, 0.6113, 0.2371, 0.6113, 0.2371, 0.6143, 0.2432, 0.6143, 0.2432, 0.6113, 0.2371, 0.6083, 0.2371, 0.6113, 0.2432, 0.6113, 0.2432, 0.6083, 0.2311, 0.6176, 0.2311, 0.6206, 0.2371, 0.6206, 0.2371, 0.6176, 0.2311, 0.6206, 0.2311, 0.6236, 0.2371, 0.6236, 0.2371, 0.6206, 0.2371, 0.6206, 0.2371, 0.6236, 0.2432, 0.6236, 0.2432, 0.6206, 0.2371, 0.6176, 0.2371, 0.6206, 0.2432, 0.6206, 0.2432, 0.6176, 0.2517, 0.6186, 0.2517, 0.6186, 0.2558, 0.6178, 0.2558, 0.6178, 0.2517, 0.6186, 0.2517, 0.6186, 0.2558, 0.6178, 0.2558, 0.6178, 0.2558, 0.6178, 0.2558, 0.6178, 0.2598, 0.6186, 0.2598, 0.6186, 0.2558, 0.6178, 0.2558, 0.6178, 0.2598, 0.6186, 0.2598, 0.6186, 0.2598, 0.6133, 0.2598, 0.6133, 0.2558, 0.6141, 0.2558, 0.6141, 0.2598, 0.6133, 0.2598, 0.6133, 0.2558, 0.6141, 0.2558, 0.6141, 0.2558, 0.6141, 0.2558, 0.6141, 0.2517, 0.6133, 0.2517, 0.6133, 0.2558, 0.6141, 0.2558, 0.6141, 0.2517, 0.6133, 0.2517, 0.6133, 0.2517, 0.6226, 0.2517, 0.6226, 0.2502, 0.6206, 0.2502, 0.6206, 0.2517, 0.6226, 0.2517, 0.6226, 0.2502, 0.6206, 0.2502, 0.6206, 0.2502, 0.6206, 0.2502, 0.6206, 0.2517, 0.6186, 0.2517, 0.6186, 0.2502, 0.6206, 0.2502, 0.6206, 0.2517, 0.6186, 0.2517, 0.6186, 0.2598, 0.6186, 0.2598, 0.6186, 0.2613, 0.6206, 0.2613, 0.6206, 0.2598, 0.6186, 0.2598, 0.6186, 0.2613, 0.6206, 0.2613, 0.6206, 0.2613, 0.6206, 0.2613, 0.6206, 0.2598, 0.6226, 0.2598, 0.6226, 0.2613, 0.6206, 0.2613, 0.6206, 0.2598, 0.6226, 0.2598, 0.6226, 0.2331, 0.6186, 0.2331, 0.6186, 0.2371, 0.6178, 0.2371, 0.6178, 0.2331, 0.6186, 0.2331, 0.6186, 0.2371, 0.6178, 0.2371, 0.6178, 0.2371, 0.6178, 0.2371, 0.6178, 0.2412, 0.6186, 0.2412, 0.6186, 0.2371, 0.6178, 0.2371, 0.6178, 0.2412, 0.6186, 0.2412, 0.6186, 0.2598, 0.6226, 0.2598, 0.6226, 0.2558, 0.6234, 0.2558, 0.6234, 0.2598, 0.6226, 0.2598, 0.6226, 0.2558, 0.6234, 0.2558, 0.6234, 0.2558, 0.6234, 0.2558, 0.6234, 0.2517, 0.6226, 0.2517, 0.6226, 0.2558, 0.6234, 0.2558, 0.6234, 0.2517, 0.6226, 0.2517, 0.6226, 0.2331, 0.6226, 0.2331, 0.6226, 0.2316, 0.6206, 0.2316, 0.6206, 0.2331, 0.6226, 0.2331, 0.6226, 0.2316, 0.6206, 0.2316, 0.6206, 0.2316, 0.6206, 0.2316, 0.6206, 0.2331, 0.6186, 0.2331, 0.6186, 0.2316, 0.6206, 0.2316, 0.6206, 0.2331, 0.6186, 0.2331, 0.6186, 0.2412, 0.6186, 0.2412, 0.6186, 0.2427, 0.6206, 0.2427, 0.6206, 0.2412, 0.6186, 0.2412, 0.6186, 0.2427, 0.6206, 0.2427, 0.6206, 0.2427, 0.6206, 0.2427, 0.6206, 0.2412, 0.6226, 0.2412, 0.6226, 0.2427, 0.6206, 0.2427, 0.6206, 0.2412, 0.6226, 0.2412, 0.6226, 0.2331, 0.6093, 0.2331, 0.6093, 0.2371, 0.6085, 0.2371, 0.6085, 0.2331, 0.6093, 0.2331, 0.6093, 0.2371, 0.6085, 0.2371, 0.6085, 0.2371, 0.6085, 0.2371, 0.6085, 0.2412, 0.6093, 0.2412, 0.6093, 0.2371, 0.6085, 0.2371, 0.6085, 0.2412, 0.6093, 0.2412, 0.6093, 0.2412, 0.6226, 0.2412, 0.6226, 0.2371, 0.6234, 0.2371, 0.6234, 0.2412, 0.6226, 0.2412, 0.6226, 0.2371, 0.6234, 0.2371, 0.6234, 0.2371, 0.6234, 0.2371, 0.6234, 0.2331, 0.6226, 0.2331, 0.6226, 0.2371, 0.6234, 0.2371, 0.6234, 0.2331, 0.6226, 0.2331, 0.6226, 0.2331, 0.6133, 0.2331, 0.6133, 0.2316, 0.6113, 0.2316, 0.6113, 0.2331, 0.6133, 0.2331, 0.6133, 0.2316, 0.6113, 0.2316, 0.6113, 0.2316, 0.6113, 0.2316, 0.6113, 0.2331, 0.6093, 0.2331, 0.6093, 0.2316, 0.6113, 0.2316, 0.6113, 0.2331, 0.6093, 0.2331, 0.6093, 0.2412, 0.6093, 0.2412, 0.6093, 0.2427, 0.6113, 0.2427, 0.6113, 0.2412, 0.6093, 0.2412, 0.6093, 0.2427, 0.6113, 0.2427, 0.6113, 0.2427, 0.6113, 0.2427, 0.6113, 0.2412, 0.6133, 0.2412, 0.6133, 0.2427, 0.6113, 0.2427, 0.6113, 0.2412, 0.6133, 0.2412, 0.6133, 0.2412, 0.6133, 0.2412, 0.6133, 0.2371, 0.6141, 0.2371, 0.6141, 0.2412, 0.6133, 0.2412, 0.6133, 0.2371, 0.6141, 0.2371, 0.6141, 0.2371, 0.6141, 0.2371, 0.6141, 0.2331, 0.6133, 0.2331, 0.6133, 0.2371, 0.6141, 0.2371, 0.6141, 0.2331, 0.6133, 0.2331, 0.6133])
me_002.materials.append(mat_001)
me_002.use_remesh_fix_poles = True
me_002.use_remesh_preserve_attributes = False
me_002.use_mirror_vertex_groups = False
me_002.update()
arm_x = bpy.data.armatures.new('骨架')  # bones are not reproduced

# ---- objects
ob_x = bpy.data.objects.new('骨架', arm_x)
ob_x_1 = bpy.data.objects.new('相机', cam_x)
ob_x_2 = bpy.data.objects.new('日光', light_x)
ob_001 = bpy.data.objects.new('立方体.001', me_002)

# ---- transforms, parenting, visibility, modifiers, constraints
ob_x.location = (0.0, 0.0, 0.0)
ob_x.rotation_mode = 'AXIS_ANGLE'
ob_x.rotation_axis_angle = (0.0, 0.0, 1.0, 0.0)
ob_x.show_in_front = True
ob_x.lineart.crease_threshold = 0.0
ob_x_1.location = (7.757, 2.192, 4.192)
ob_x_1.rotation_euler = (1.319, -1.772e-06, 1.863)
ob_x_1.lineart.crease_threshold = 0.0
ob_x_2.location = (0.0, 0.0, 0.0)
ob_x_2.rotation_euler = (-1.065, 0.1361, -1.373)
ob_x_2.lineart.crease_threshold = 0.0
ob_001.parent = ob_x
ob_001.location = (0.0, 0.0, 0.0)
ob_001.lineart.crease_threshold = 0.0
_vg = ob_001.vertex_groups.new(name='Bone')
_vg.add([222, 223, 224, 225, 226, 227, 228, 229, 230, 231, 232, 233, 234, 235, 236, 237, 238, 239, 240, 241, 242, 243, 244, 245, 246, 247, 248, 249, 250, 251, 252, 253, 254, 255, 256, 257, 258, 259, 260, 261, 262, 263, 264, 265, 266, 267, 268, 269, 270, 271, 272, 273], 1.0, 'REPLACE')
_vg = ob_001.vertex_groups.new(name='Bone.001')
_vg.add([0, 1, 2, 3, 4, 5, 6, 7, 8, 9, 10, 11, 12, 13, 14, 15, 16, 17, 18, 19, 20, 21, 22, 23, 24, 25, 26, 27, 28, 29, 30, 31, 32, 33, 34, 35, 36, 37, 38, 39, 40, 41, 42, 43, 44, 45, 46, 47, 48, 49, 50, 51, 52, 53, 54, 55, 56, 57, 58, 59, 60, 61, 62, 63, 64, 65, 66, 67, 68, 69, 70, 71, 72, 73, 74, 75, 76, 77, 78, 79, 80, 81, 82, 83, 84, 85, 86, 87, 88, 89, 90, 91, 92, 93, 94, 95, 96, 97, 98, 99, 100, 101, 102, 103, 104, 105, 106, 107, 108, 109, 110, 111, 112, 113, 114, 115, 116, 117, 118, 119, 120, 121, 122, 123, 124, 125, 126, 127, 128, 129, 130, 131, 132, 133, 134, 135, 136, 137, 138, 139, 140, 141, 142, 143, 144, 145, 146, 147, 148, 149, 150, 151, 152, 153, 154, 155, 156, 157, 158, 159, 160, 161, 162, 163, 164, 165, 166, 167, 168, 169, 170, 171, 172, 173, 174, 175, 176, 177, 178, 179, 180, 181, 182, 183, 184, 185, 186, 187, 188, 189, 190, 191, 192, 193, 194, 195, 196, 197, 198, 199, 200, 201, 202, 203, 204, 205, 206, 207, 208, 209, 210, 211, 212, 213, 214, 215, 216, 217, 218, 219, 220, 221], 1.0, 'REPLACE')
_vg = ob_001.vertex_groups.new(name='Bone.002')
_vg.add([274, 275, 276, 277, 278, 279, 280, 281, 282, 283, 284, 285, 286, 287, 288, 289, 290, 291, 292, 293, 294, 295, 296, 297, 298, 299, 300, 301, 302, 303, 304, 305, 306, 307, 308, 309, 310, 311, 312, 313, 314, 315, 316, 317, 318, 319, 320, 321, 322, 323, 324, 325, 326, 327, 328, 329, 330, 331, 332, 333, 334, 335, 336, 337, 338, 339, 340, 341, 342, 343, 344, 345, 346, 347, 348, 349, 350, 351, 352, 353, 354, 355, 356, 357, 358, 359, 360, 361, 362, 363, 364, 365, 366, 367, 368, 369, 370, 371, 372, 373, 374, 375, 376, 377, 378, 379, 380, 381, 382, 383, 384, 385, 386, 387, 388, 389, 390, 391, 392, 393, 394, 395, 396, 397, 398, 399, 400, 401, 402, 403, 404, 405, 406, 407, 408, 409, 410, 411, 412, 413, 414, 415, 416, 417, 418, 419, 420, 421, 422, 423, 424, 425, 426, 427, 428, 429, 430, 431, 432, 433, 434, 435, 436, 437, 438, 439, 440, 441, 442, 443, 444, 445, 446, 447, 448, 449, 450, 451, 452, 453, 454, 455, 456, 457, 458, 459, 460, 461, 462, 463, 464, 465, 466, 467, 468, 469, 470, 471, 472, 473, 474, 475, 476, 477, 478, 479, 480, 481, 482, 483, 484, 485, 486, 487, 488, 489, 490, 491, 492, 493, 494, 495, 496, 497, 498, 499, 500, 501, 502, 503, 504, 505, 506, 507, 508, 509, 510, 511, 512, 513, 514, 515, 516, 517, 518, 519, 520, 521, 522, 523, 524, 525, 526, 527, 528, 529, 530, 531, 532, 533, 534, 535, 536, 537, 538, 539, 540, 541, 542, 543, 544, 545, 546, 547, 548, 549, 550, 551, 552, 553, 554, 555, 556, 557, 558, 559, 560, 561, 562, 563, 564, 565, 566, 567, 568, 569, 570, 571, 572, 573, 574, 575, 576, 577, 578, 579, 580, 581, 582, 583, 584, 585, 586, 587, 588, 589, 590, 591, 592, 593, 594, 595, 596, 597, 598, 599, 600, 601, 602, 603, 604, 605, 606, 607, 608, 609, 610, 611, 612, 613, 614, 615, 616, 617, 618, 619, 620, 621, 622, 623, 624, 625, 626, 627, 628, 629, 630, 631, 632, 633, 634, 635, 636, 637, 638, 639, 640, 641, 642, 643, 644, 645, 646, 647, 648, 649, 650, 651, 652, 653, 654, 655, 656, 657, 658, 659, 660, 661, 662, 663, 664, 665, 666, 667, 668, 669, 670, 671, 672, 673, 674, 675, 676, 677, 678, 679, 680, 681, 682, 683, 684, 685, 686, 687, 688, 689, 690, 691, 692, 693, 694, 695, 696, 697, 698, 699, 700, 701, 702, 703, 704, 705, 706, 707, 708, 709, 710, 711, 712, 713, 714, 715, 716, 717, 718, 719, 720, 721, 722, 723, 724, 725, 726, 727, 728, 729, 730, 731, 732, 733, 734, 735, 736, 737, 738, 739], 1.0, 'REPLACE')
_m = ob_001.modifiers.new('骨架', 'ARMATURE')
_m.object = ob_x

# ---- collection membership
col_collection.objects.link(ob_x)
col_collection.objects.link(ob_x_1)
col_collection.objects.link(ob_x_2)
col_collection.objects.link(ob_001)

# ---- scene / render settings (as saved in the file)
scene.camera = ob_x_1
scene.frame_start = 1; scene.frame_end = 30; scene.frame_set(1)
scene.render.engine = 'CYCLES'
scene.render.resolution_x = 100
scene.render.resolution_y = 100
scene.render.film_transparent = True
scene.cycles.use_denoising = False
scene.cycles.samples = 128
scene.cycles.sampling_pattern = 'TABULATED_SOBOL'
scene.cycles.use_adaptive_sampling = False
scene.cycles.use_light_tree = False
scene.view_settings.view_transform = 'Filmic'
bpy.context.view_layer.update()
